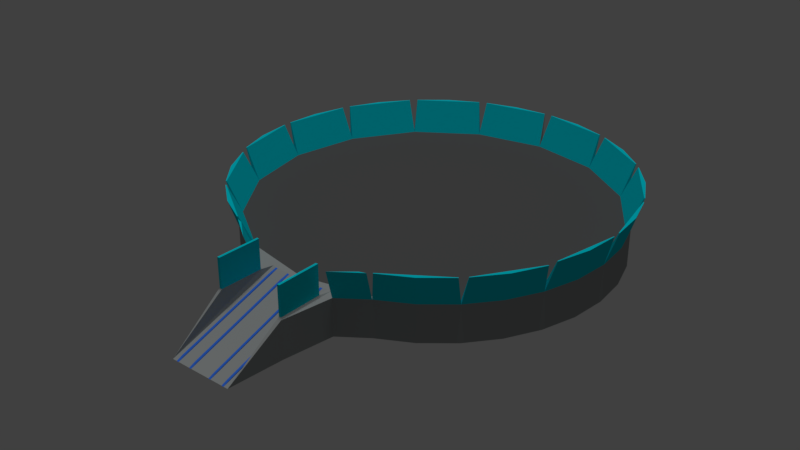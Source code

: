 # Source: SpaceCraft_Pad.blend  (saved by Blender 2.78.0; exported with 4.5.12 LTS)
import bpy
from mathutils import Matrix  # noqa: F401  (used for matrix-valued properties, if any)

bpy.ops.wm.read_factory_settings(use_empty=True)
scene = bpy.context.scene
scene.name = 'Scene'

# ---- collections
col_collection_1 = bpy.data.collections.new('Collection 1'); scene.collection.children.link(col_collection_1)
col_collection_3 = bpy.data.collections.new('Collection 3'); scene.collection.children.link(col_collection_3)

# ---- materials (node trees are filled in below, after node groups)
mat_padbody = bpy.data.materials.new('PadBody')
mat_padbody.alpha_threshold = 0.0
mat_padbody.use_transparent_shadow = False
mat_padbody.diffuse_color = (0.346, 0.3672, 0.3672, 1.0)
mat_padbody.roughness = 0.5
mat_slopeemit = bpy.data.materials.new('SlopeEmit')
mat_slopeemit.alpha_threshold = 0.0
mat_slopeemit.use_transparent_shadow = False
mat_slopeemit.diffuse_color = (0.03945, 0.1759, 0.8, 1.0)
mat_slopeemit.roughness = 0.5
mat_panelglass = bpy.data.materials.new('PanelGlass')
mat_panelglass.alpha_threshold = 0.0
mat_panelglass.use_transparent_shadow = False
mat_panelglass.diffuse_color = (0.0, 0.6802, 0.8, 1.0)
mat_panelglass.specular_color = (0.7988, 1.0, 0.9712)
mat_panelglass.roughness = 0.5
mat_asphalt = bpy.data.materials.new('Asphalt')
mat_asphalt.alpha_threshold = 0.0
mat_asphalt.use_transparent_shadow = False
mat_asphalt.diffuse_color = (0.1025, 0.1025, 0.1025, 1.0)
mat_asphalt.roughness = 0.5

# ---- material node trees

# ---- world
world_world = bpy.data.worlds.new('World'); scene.world = world_world
world_world.color = (0.05088, 0.05088, 0.05088)
world_world.use_sun_shadow = False
world_world.sun_shadow_jitter_overblur = 0.0
world_world.cycles.sampling_method = 'MANUAL'

# ---- lights
light_sun = bpy.data.lights.new('Sun', 'SUN')
light_sun.transmission_factor = 0.0
light_sun.angle = 0.1993
light_sun.energy = 1.0
light_sun.shadow_buffer_clip_start = 0.5
light_sun.shadow_soft_size = 0.1
light_sun.shadow_cascade_max_distance = 1000.0

# ---- meshes
me_circle = bpy.data.meshes.new('Circle')
me_circle.from_pydata([(-0.198, -1.299, -1.0), (-0.1924, -1.293, 1.084), (-0.3827, -0.9239, -1.0), (-0.3827, -0.9239, 1.0), (-0.5556, -0.8315, -1.0), (-0.5556, -0.8315, 1.0), (-0.7071, -0.7071, -1.0), (-0.7071, -0.7071, 1.0), (-0.8315, -0.5556, -1.0), (-0.8315, -0.5556, 1.0), (-0.9239, -0.3827, -1.0), (-0.9239, -0.3827, 1.0), (-0.9808, -0.1951, -1.0), (-0.9808, -0.1951, 1.0), (-1.0, 6.471e-07, -1.0), (-1.0, 6.471e-07, 1.0), (-0.9808, 0.1951, -1.0), (-0.9808, 0.1951, 1.0), (-0.9239, 0.3827, -1.0), (-0.9239, 0.3827, 1.0), (-0.8315, 0.5556, -1.0), (-0.8315, 0.5556, 1.0), (-0.7071, 0.7071, -1.0), (-0.7071, 0.7071, 1.0), (-0.5556, 0.8315, -1.0), (-0.5556, 0.8315, 1.0), (-0.3827, 0.9239, -1.0), (-0.3827, 0.9239, 1.0), (-0.1951, 0.9808, -1.0), (-0.1951, 0.9808, 1.0), (-0.6899, 0.6899, 1.0), (-0.3734, -0.9014, 1.0), (-0.9014, 0.3734, 1.0), (-0.6899, -0.6899, 1.0), (-0.9757, 6.249e-07, 1.0), (-0.9014, -0.3734, 1.0), (-0.9014, -0.3734, 1.0), (-0.9757, 6.249e-07, 1.0), (-0.6899, -0.6899, 1.0), (-0.9014, 0.3734, 1.0), (-0.3734, -0.9014, 1.0), (-0.6899, 0.6899, 1.0), (-0.3734, 0.9014, 1.0), (-0.1896, -1.055, 1.084), (-0.3827, -0.9239, 1.0), (-0.5556, -0.8315, 1.0), (-0.7071, -0.7071, 1.0), (-0.8315, -0.5556, 1.0), (-0.9239, -0.3827, 1.0), (-0.9239, -0.3827, 1.0), (-0.9808, -0.1951, 1.0), (-0.9808, 0.1951, 1.0), (-0.9239, 0.3827, 1.0), (-0.8315, 0.5556, 1.0), (-0.7071, 0.7071, 1.0), (-0.5556, 0.8315, 1.0), (-0.3827, 0.9239, 1.0), (-0.1951, 0.9808, 1.0), (-0.3734, 0.9014, 1.0), (-0.6899, 0.6899, 1.0), (-0.9014, 0.3734, 1.0), (-0.9757, 6.249e-07, 1.0), (-0.9014, -0.3734, 1.0), (-0.9757, 6.249e-07, 1.0), (-0.6899, -0.6899, 1.0), (-0.9014, 0.3734, 1.0), (-0.3734, -0.9014, 1.0), (-0.6899, 0.6899, 1.0), (-0.3734, 0.9014, 1.0), (-0.3734, 0.9014, 1.0), (-0.6899, 0.6899, 1.0), (-0.9014, 0.3734, 1.0), (-0.9757, 6.249e-07, 1.0), (-0.9014, -0.3734, 1.0), (-0.9757, 6.249e-07, 1.0), (-0.6899, -0.6899, 1.0), (-0.9014, 0.3734, 1.0), (-0.3734, -0.9014, 1.0), (-0.6899, 0.6899, 1.0), (-0.3734, 0.9014, 1.0), (-0.3734, 0.9014, 1.0), (-0.6899, 0.6899, 1.0), (-0.9014, 0.3734, 1.0), (-0.9757, 6.249e-07, 1.0), (-0.9014, -0.3734, 1.0), (-0.9757, 6.249e-07, 1.0), (-0.6899, -0.6899, 1.0), (-0.9014, 0.3734, 1.0), (-0.3734, -0.9014, 1.0), (-0.6899, 0.6899, 1.0), (-0.3734, 0.9014, 1.0), (-0.3734, 0.9014, 1.0), (-0.6899, 0.6899, 1.0), (-0.9014, 0.3734, 1.0), (-0.9757, 6.249e-07, 1.0), (-0.9014, -0.3734, 1.0), (-0.9757, 6.249e-07, 1.0), (-0.6899, -0.6899, 1.0), (-0.9014, 0.3734, 1.0), (-0.3734, -0.9014, 1.0), (-0.6899, 0.6899, 1.0), (-0.3734, 0.9014, 1.0), (-0.3734, 0.9014, 1.0), (-0.6899, 0.6899, 1.0), (-0.9014, 0.3734, 1.0), (-0.9757, 6.249e-07, 1.0), (-0.9014, -0.3734, 1.0), (-0.9757, 6.249e-07, 1.0), (-0.6899, -0.6899, 1.0), (-0.9014, 0.3734, 1.0), (-0.3734, -0.9014, 1.0), (-0.6899, 0.6899, 1.0), (-0.3734, 0.9014, 1.0), (-0.3734, 0.9014, 1.0), (-0.6899, 0.6899, 1.0), (-0.9014, 0.3734, 1.0), (-0.9757, 6.249e-07, 1.0), (-0.9014, -0.3734, 1.0), (-0.9757, 6.249e-07, 1.0), (-0.6899, -0.6899, 1.0), (-0.9014, 0.3734, 1.0), (-0.3734, -0.9014, 1.0), (-0.6899, 0.6899, 1.0), (-0.3734, 0.9014, 1.0), (-0.3734, 0.9014, 1.0), (-0.6899, 0.6899, 1.0), (-0.9014, 0.3734, 1.0), (-0.9757, 6.249e-07, 1.0), (-0.9014, -0.3734, 1.0), (-0.9757, 6.249e-07, 1.0), (-0.6899, -0.6899, 1.0), (-0.9014, 0.3734, 1.0), (-0.3734, -0.9014, 1.0), (-0.6899, 0.6899, 1.0), (-0.3734, 0.9014, 1.0), (-0.3734, 0.9014, 1.0), (-0.6899, 0.6899, 1.0), (-0.9014, 0.3734, 1.0), (-0.9757, 6.249e-07, 1.0), (-0.9014, -0.3734, 1.0), (-0.9757, 6.249e-07, 1.0), (-0.6899, -0.6899, 1.0), (-0.9014, 0.3734, 1.0), (-0.3734, -0.9014, 1.0), (-0.6899, 0.6899, 1.0), (-0.3734, 0.9014, 1.0), (-0.3734, 0.9014, 1.0), (-0.9808, -0.1951, 1.0), (-0.9239, -0.3827, 1.0), (-1.0, 6.471e-07, 1.0), (-0.9808, 0.1951, 1.0), (-0.1951, -0.9808, 1.0), (-0.3827, -0.9239, 1.0), (-0.5556, -0.8315, 1.0), (-0.7071, -0.7071, 1.0), (-0.8315, -0.5556, 1.0), (-0.9239, -0.3827, 1.0), (-0.9808, 0.1951, 1.0), (-0.9239, 0.3827, 1.0), (-0.8315, 0.5556, 1.0), (-0.7071, 0.7071, 1.0), (-0.5556, 0.8315, 1.0), (-0.3827, 0.9239, 1.0), (-0.1951, 0.9808, 1.0), (-0.3734, -0.9014, 1.0), (-0.6899, -0.6899, 1.0), (-0.9014, -0.3734, 1.0), (-0.9757, 6.249e-07, 1.0), (-0.9014, 0.3734, 1.0), (-0.6899, 0.6899, 1.0), (-0.3734, 0.9014, 1.0), (-1.0, 6.471e-07, 1.0), (-0.9808, 0.1951, 1.0), (-0.1951, -0.9808, 1.0), (-0.3827, -0.9239, 1.0), (-0.5556, -0.8315, 1.0), (-0.7071, -0.7071, 1.0), (-0.8315, -0.5556, 1.0), (-0.9239, -0.3827, 1.0), (-0.9808, -0.1951, 1.0), (-1.0, 6.471e-07, 1.0), (-0.9808, 0.1951, 1.0), (-0.9239, 0.3827, 1.0), (-0.8315, 0.5556, 1.0), (-0.7071, 0.7071, 1.0), (-0.5556, 0.8315, 1.0), (-0.3827, 0.9239, 1.0), (-0.1951, 0.9808, 1.0), (-0.3734, -0.9014, 1.0), (-0.6899, -0.6899, 1.0), (-0.9014, -0.3734, 1.0), (-0.9757, 6.249e-07, 1.0), (-0.9014, 0.3734, 1.0), (-0.6899, 0.6899, 1.0), (-0.3734, 0.9014, 1.0), (-0.5855, -0.8763, 2.636), (-0.7277, -0.7595, 2.636), (-0.8763, -0.5855, 2.636), (-0.963, -0.4232, 2.636), (-1.034, -0.2056, 2.719), (-1.052, -0.02247, 2.719), (-1.034, 0.2056, 2.719), (-0.9802, 0.3817, 2.719), (-0.8763, 0.5855, 2.719), (-0.7595, 0.7277, 2.719), (-0.5855, 0.8763, 2.719), (-0.4232, 0.963, 2.719), (-0.2056, 1.034, 2.719), (-0.02247, 1.052, 2.719), (-0.7242, -0.756, 2.636), (-0.9583, -0.4213, 2.636), (-1.047, -0.02247, 2.719), (-0.9755, 0.3798, 2.719), (-0.756, 0.7242, 2.719), (-0.4213, 0.9583, 2.719), (-0.02247, 1.047, 2.719), (-0.1951, -0.9808, 1.0), (-0.4232, -0.963, 2.636), (-0.4213, -0.9583, 2.636), (-0.5556, -0.8315, 1.0), (-0.3827, -0.9239, 1.0), (-0.7595, -0.7277, 2.636), (-0.756, -0.7242, 2.636), (-0.3734, -0.9014, 1.0), (-0.8315, -0.5556, 1.0), (-0.7071, -0.7071, 1.0), (-0.9802, -0.3817, 2.719), (-0.9755, -0.3798, 2.719), (-0.6899, -0.6899, 1.0), (-0.9808, -0.1951, 1.0), (-0.9239, -0.3827, 1.0), (-1.052, 0.02247, 2.719), (-1.047, 0.02247, 2.719), (-0.9014, -0.3734, 1.0), (-0.9808, 0.1951, 1.0), (-1.0, 6.471e-07, 1.0), (-0.963, 0.4232, 2.719), (-0.9583, 0.4213, 2.719), (-0.9757, 6.249e-07, 1.0), (-0.8315, 0.5556, 1.0), (-0.9239, 0.3827, 1.0), (-0.7277, 0.7595, 2.719), (-0.7242, 0.756, 2.719), (-0.9014, 0.3734, 1.0), (-0.5556, 0.8315, 1.0), (-0.7071, 0.7071, 1.0), (-0.3817, 0.9802, 2.719), (-0.3798, 0.9755, 2.719), (-0.6899, 0.6899, 1.0), (-0.1951, 0.9808, 1.0), (-0.3827, 0.9239, 1.0), (-0.3734, 0.9014, 1.0), (-0.2388, -1.026, -1.0), (-0.2388, -1.026, 1.0), (-0.3487, -0.9342, 1.0), (-0.3487, -0.9342, 1.0), (-0.3487, -0.9342, 1.0), (-0.3487, -0.9342, 1.0), (-0.4003, -0.9781, 2.632), (-0.4003, -0.9781, 2.632), (-0.2564, -1.08, 2.632), (-0.3663, -0.9884, 2.632), (-0.1734, -1.6, -1.0), (-0.179, -1.293, 1.084), (-0.1765, -1.057, 1.084), (-0.1709, -0.9832, 1.0), (-0.1709, -0.9832, 1.0), (-0.1709, -0.9832, 1.0), (-0.198, -1.299, 1.0), (-0.1951, -0.9808, 1.0), (-0.1734, -1.6, -1.0), (-0.1709, -0.9832, 1.0), (-0.1924, -1.293, 2.671), (-0.1896, -1.055, 2.671), (-0.179, -1.293, 2.671), (-0.1765, -1.057, 2.671), (-0.05469, -1.6, -1.0), (-0.05419, -0.9967, 1.0), (-0.03415, -1.6, -1.0), (-0.1077, -1.6, -1.0), (-0.1492, -1.6, -1.0), (-0.1476, -0.9895, 1.0), (-0.1061, -0.9895, 1.0), (-0.1061, -0.9895, 1.0), (-0.06766, -1.373, -0.25), (-0.06795, -1.6, -1.0), (-0.06717, -0.9949, 1.0), (-0.05432, -1.148, 0.5), (-0.148, -1.142, 0.5), (-0.1359, -1.6, -1.0), (-0.1346, -0.9913, 1.0), (-0.05457, -1.449, -0.5), (-0.1488, -1.447, -0.5), (-0.1354, -1.372, -0.25), (-0.1353, -1.296, 0.0), (-0.06756, -1.298, 0.0), (-0.06775, -1.449, -0.5), (-0.1356, -1.448, -0.5), (-0.1349, -1.143, 0.5), (-0.06737, -1.146, 0.5), (-0.06753, -1.565, -0.8456), (-0.0561, -1.565, -0.8456), (-0.06686, -1.043, 0.8785), (-0.05567, -1.045, 0.8785), (-0.05577, -1.175, 0.4475), (-0.1475, -1.17, 0.4476), (-0.1471, -1.038, 0.8787), (-0.06736, -1.435, -0.4146), (-0.06728, -1.369, -0.1991), (-0.1368, -1.433, -0.4145), (-0.1367, -1.368, -0.1989), (-0.05599, -1.435, -0.4146), (-0.1482, -1.433, -0.4145), (-0.1485, -1.565, -0.8455), (-0.1371, -1.565, -0.8455), (-0.1359, -1.04, 0.8787), (-0.06719, -1.304, 0.01643), (-0.1365, -1.302, 0.01657), (-0.1362, -1.171, 0.4476), (-0.06703, -1.174, 0.4475), (0.0, 1.0, -1.0), (0.0, 1.0, 1.0), (0.0, -1.6, -1.0), (0.0, -1.6, -1.0), (0.198, -1.299, -1.0), (0.1924, -1.293, 1.084), (0.3827, -0.9239, -1.0), (0.3827, -0.9239, 1.0), (0.5556, -0.8315, -1.0), (0.5556, -0.8315, 1.0), (0.7071, -0.7071, -1.0), (0.7071, -0.7071, 1.0), (0.8315, -0.5556, -1.0), (0.8315, -0.5556, 1.0), (0.9239, -0.3827, -1.0), (0.9239, -0.3827, 1.0), (0.9808, -0.1951, -1.0), (0.9808, -0.1951, 1.0), (1.0, 6.471e-07, -1.0), (1.0, 6.471e-07, 1.0), (0.9808, 0.1951, -1.0), (0.9808, 0.1951, 1.0), (0.9239, 0.3827, -1.0), (0.9239, 0.3827, 1.0), (0.8315, 0.5556, -1.0), (0.8315, 0.5556, 1.0), (0.7071, 0.7071, -1.0), (0.7071, 0.7071, 1.0), (0.5556, 0.8315, -1.0), (0.5556, 0.8315, 1.0), (0.3827, 0.9239, -1.0), (0.3827, 0.9239, 1.0), (0.1951, 0.9808, -1.0), (0.1951, 0.9808, 1.0), (0.0, 0.9757, 1.0), (0.0, -0.9757, 1.0), (0.6899, 0.6899, 1.0), (0.3734, -0.9014, 1.0), (0.9014, 0.3734, 1.0), (0.6899, -0.6899, 1.0), (0.9757, 6.249e-07, 1.0), (0.9014, -0.3734, 1.0), (0.9014, -0.3734, 1.0), (0.9757, 6.249e-07, 1.0), (0.6899, -0.6899, 1.0), (0.9014, 0.3734, 1.0), (0.3734, -0.9014, 1.0), (0.6899, 0.6899, 1.0), (0.0, -0.9757, 1.0), (0.3734, 0.9014, 1.0), (0.0, 0.9757, 1.0), (0.0, 1.0, 1.0), (0.0, -1.0, 1.0), (0.1896, -1.055, 1.084), (0.3827, -0.9239, 1.0), (0.5556, -0.8315, 1.0), (0.7071, -0.7071, 1.0), (0.8315, -0.5556, 1.0), (0.9239, -0.3827, 1.0), (0.9239, -0.3827, 1.0), (0.9808, -0.1951, 1.0), (0.9808, 0.1951, 1.0), (0.9239, 0.3827, 1.0), (0.8315, 0.5556, 1.0), (0.7071, 0.7071, 1.0), (0.5556, 0.8315, 1.0), (0.3827, 0.9239, 1.0), (0.1951, 0.9808, 1.0), (0.3734, 0.9014, 1.0), (0.6899, 0.6899, 1.0), (0.9014, 0.3734, 1.0), (0.9757, 6.249e-07, 1.0), (0.9014, -0.3734, 1.0), (0.9757, 6.249e-07, 1.0), (0.6899, -0.6899, 1.0), (0.9014, 0.3734, 1.0), (0.3734, -0.9014, 1.0), (0.6899, 0.6899, 1.0), (0.0, -0.9757, 1.0), (0.3734, 0.9014, 1.0), (0.0, 0.9757, 1.0), (0.3734, 0.9014, 1.0), (0.6899, 0.6899, 1.0), (0.9014, 0.3734, 1.0), (0.9757, 6.249e-07, 1.0), (0.9014, -0.3734, 1.0), (0.9757, 6.249e-07, 1.0), (0.6899, -0.6899, 1.0), (0.9014, 0.3734, 1.0), (0.3734, -0.9014, 1.0), (0.6899, 0.6899, 1.0), (0.0, -0.9757, 1.0), (0.3734, 0.9014, 1.0), (0.0, 0.9757, 1.0), (0.3734, 0.9014, 1.0), (0.6899, 0.6899, 1.0), (0.9014, 0.3734, 1.0), (0.9757, 6.249e-07, 1.0), (0.9014, -0.3734, 1.0), (0.9757, 6.249e-07, 1.0), (0.6899, -0.6899, 1.0), (0.9014, 0.3734, 1.0), (0.3734, -0.9014, 1.0), (0.6899, 0.6899, 1.0), (0.0, -0.9757, 1.0), (0.3734, 0.9014, 1.0), (0.0, 0.9757, 1.0), (0.3734, 0.9014, 1.0), (0.6899, 0.6899, 1.0), (0.9014, 0.3734, 1.0), (0.9757, 6.249e-07, 1.0), (0.9014, -0.3734, 1.0), (0.9757, 6.249e-07, 1.0), (0.6899, -0.6899, 1.0), (0.9014, 0.3734, 1.0), (0.3734, -0.9014, 1.0), (0.6899, 0.6899, 1.0), (0.0, -0.9757, 1.0), (0.3734, 0.9014, 1.0), (0.0, 0.9757, 1.0), (0.3734, 0.9014, 1.0), (0.6899, 0.6899, 1.0), (0.9014, 0.3734, 1.0), (0.9757, 6.249e-07, 1.0), (0.9014, -0.3734, 1.0), (0.9757, 6.249e-07, 1.0), (0.6899, -0.6899, 1.0), (0.9014, 0.3734, 1.0), (0.3734, -0.9014, 1.0), (0.6899, 0.6899, 1.0), (0.0, -0.9757, 1.0), (0.3734, 0.9014, 1.0), (0.0, 0.9757, 1.0), (0.3734, 0.9014, 1.0), (0.6899, 0.6899, 1.0), (0.9014, 0.3734, 1.0), (0.9757, 6.249e-07, 1.0), (0.9014, -0.3734, 1.0), (0.9757, 6.249e-07, 1.0), (0.6899, -0.6899, 1.0), (0.9014, 0.3734, 1.0), (0.3734, -0.9014, 1.0), (0.6899, 0.6899, 1.0), (0.0, -0.9757, 1.0), (0.3734, 0.9014, 1.0), (0.0, 0.9757, 1.0), (0.3734, 0.9014, 1.0), (0.6899, 0.6899, 1.0), (0.9014, 0.3734, 1.0), (0.9757, 6.249e-07, 1.0), (0.9014, -0.3734, 1.0), (0.9757, 6.249e-07, 1.0), (0.6899, -0.6899, 1.0), (0.9014, 0.3734, 1.0), (0.3734, -0.9014, 1.0), (0.6899, 0.6899, 1.0), (0.0, -0.9757, 1.0), (0.3734, 0.9014, 1.0), (0.0, 0.9757, 1.0), (0.3734, 0.9014, 1.0), (0.6899, 0.6899, 1.0), (0.9014, 0.3734, 1.0), (0.9757, 6.249e-07, 1.0), (0.9014, -0.3734, 1.0), (0.9757, 6.249e-07, 1.0), (0.6899, -0.6899, 1.0), (0.9014, 0.3734, 1.0), (0.3734, -0.9014, 1.0), (0.6899, 0.6899, 1.0), (0.0, -0.9757, 1.0), (0.3734, 0.9014, 1.0), (0.0, 0.9757, 1.0), (0.3734, 0.9014, 1.0), (0.9808, -0.1951, 1.0), (0.9239, -0.3827, 1.0), (1.0, 6.471e-07, 1.0), (0.9808, 0.1951, 1.0), (0.1951, -0.9808, 1.0), (0.0, -1.0, 1.0), (0.3827, -0.9239, 1.0), (0.5556, -0.8315, 1.0), (0.7071, -0.7071, 1.0), (0.8315, -0.5556, 1.0), (0.9239, -0.3827, 1.0), (0.9808, 0.1951, 1.0), (0.9239, 0.3827, 1.0), (0.8315, 0.5556, 1.0), (0.7071, 0.7071, 1.0), (0.5556, 0.8315, 1.0), (0.3827, 0.9239, 1.0), (0.1951, 0.9808, 1.0), (0.0, 1.0, 1.0), (0.3734, -0.9014, 1.0), (0.0, -0.9757, 1.0), (0.6899, -0.6899, 1.0), (0.9014, -0.3734, 1.0), (0.9757, 6.249e-07, 1.0), (0.9014, 0.3734, 1.0), (0.6899, 0.6899, 1.0), (0.3734, 0.9014, 1.0), (0.0, 0.9757, 1.0), (1.0, 6.471e-07, 1.0), (0.9808, 0.1951, 1.0), (0.1951, -0.9808, 1.0), (0.0, -1.0, 1.0), (0.3827, -0.9239, 1.0), (0.5556, -0.8315, 1.0), (0.7071, -0.7071, 1.0), (0.8315, -0.5556, 1.0), (0.9239, -0.3827, 1.0), (0.9808, -0.1951, 1.0), (1.0, 6.471e-07, 1.0), (0.9808, 0.1951, 1.0), (0.9239, 0.3827, 1.0), (0.8315, 0.5556, 1.0), (0.7071, 0.7071, 1.0), (0.5556, 0.8315, 1.0), (0.3827, 0.9239, 1.0), (0.1951, 0.9808, 1.0), (0.0, 1.0, 1.0), (0.3734, -0.9014, 1.0), (0.0, -0.9757, 1.0), (0.6899, -0.6899, 1.0), (0.9014, -0.3734, 1.0), (0.9757, 6.249e-07, 1.0), (0.9014, 0.3734, 1.0), (0.6899, 0.6899, 1.0), (0.3734, 0.9014, 1.0), (0.0, 0.9757, 1.0), (0.5855, -0.8763, 2.636), (0.7277, -0.7595, 2.636), (0.8763, -0.5855, 2.636), (0.963, -0.4232, 2.636), (1.034, -0.2056, 2.719), (1.052, -0.02247, 2.719), (1.034, 0.2056, 2.719), (0.9802, 0.3817, 2.719), (0.8763, 0.5855, 2.719), (0.7595, 0.7277, 2.719), (0.5855, 0.8763, 2.719), (0.4232, 0.963, 2.719), (0.2056, 1.034, 2.719), (0.02247, 1.052, 2.719), (0.7242, -0.756, 2.636), (0.9583, -0.4213, 2.636), (1.047, -0.02247, 2.719), (0.9755, 0.3798, 2.719), (0.756, 0.7242, 2.719), (0.4213, 0.9583, 2.719), (0.02247, 1.047, 2.719), (0.1951, -0.9808, 1.0), (0.4232, -0.963, 2.636), (0.4213, -0.9583, 2.636), (0.0, -0.9757, 1.0), (0.5556, -0.8315, 1.0), (0.3827, -0.9239, 1.0), (0.7595, -0.7277, 2.636), (0.756, -0.7242, 2.636), (0.3734, -0.9014, 1.0), (0.8315, -0.5556, 1.0), (0.7071, -0.7071, 1.0), (0.9802, -0.3817, 2.719), (0.9755, -0.3798, 2.719), (0.6899, -0.6899, 1.0), (0.9808, -0.1951, 1.0), (0.9239, -0.3827, 1.0), (1.052, 0.02247, 2.719), (1.047, 0.02247, 2.719), (0.9014, -0.3734, 1.0), (0.9808, 0.1951, 1.0), (1.0, 6.471e-07, 1.0), (0.963, 0.4232, 2.719), (0.9583, 0.4213, 2.719), (0.9757, 6.249e-07, 1.0), (0.8315, 0.5556, 1.0), (0.9239, 0.3827, 1.0), (0.7277, 0.7595, 2.719), (0.7242, 0.756, 2.719), (0.9014, 0.3734, 1.0), (0.5556, 0.8315, 1.0), (0.7071, 0.7071, 1.0), (0.3817, 0.9802, 2.719), (0.3798, 0.9755, 2.719), (0.6899, 0.6899, 1.0), (0.1951, 0.9808, 1.0), (0.3827, 0.9239, 1.0), (0.0, 1.0, 1.0), (0.0, 0.9757, 1.0), (0.3734, 0.9014, 1.0), (0.2388, -1.026, -1.0), (0.2388, -1.026, 1.0), (0.3487, -0.9342, 1.0), (0.3487, -0.9342, 1.0), (0.3487, -0.9342, 1.0), (0.3487, -0.9342, 1.0), (0.4003, -0.9781, 2.632), (0.4003, -0.9781, 2.632), (0.2564, -1.08, 2.632), (0.3663, -0.9884, 2.632), (0.1734, -1.6, -1.0), (0.179, -1.293, 1.084), (0.1765, -1.057, 1.084), (0.1709, -0.9832, 1.0), (0.1709, -0.9832, 1.0), (0.1709, -0.9832, 1.0), (0.198, -1.299, 1.0), (0.1951, -0.9808, 1.0), (0.1734, -1.6, -1.0), (0.1709, -0.9832, 1.0), (0.1924, -1.293, 2.671), (0.1896, -1.055, 2.671), (0.179, -1.293, 2.671), (0.1765, -1.057, 2.671), (0.05469, -1.6, -1.0), (0.05419, -0.9967, 1.0), (0.03415, -1.6, -1.0), (0.1077, -1.6, -1.0), (0.1492, -1.6, -1.0), (0.1476, -0.9895, 1.0), (0.1061, -0.9895, 1.0), (0.1061, -0.9895, 1.0), (0.06766, -1.373, -0.25), (0.06795, -1.6, -1.0), (0.06717, -0.9949, 1.0), (0.05432, -1.148, 0.5), (0.148, -1.142, 0.5), (0.1359, -1.6, -1.0), (0.1346, -0.9913, 1.0), (0.05457, -1.449, -0.5), (0.1488, -1.447, -0.5), (0.1354, -1.372, -0.25), (0.1353, -1.296, 0.0), (0.06756, -1.298, 0.0), (0.06775, -1.449, -0.5), (0.1356, -1.448, -0.5), (0.1349, -1.143, 0.5), (0.06737, -1.146, 0.5), (0.06753, -1.565, -0.8456), (0.0561, -1.565, -0.8456), (0.06686, -1.043, 0.8785), (0.05567, -1.045, 0.8785), (0.05577, -1.175, 0.4475), (0.1475, -1.17, 0.4476), (0.1471, -1.038, 0.8787), (0.06736, -1.435, -0.4146), (0.06728, -1.369, -0.1991), (0.1368, -1.433, -0.4145), (0.1367, -1.368, -0.1989), (0.05599, -1.435, -0.4146), (0.1482, -1.433, -0.4145), (0.1485, -1.565, -0.8455), (0.1371, -1.565, -0.8455), (0.1359, -1.04, 0.8787), (0.06719, -1.304, 0.01643), (0.1365, -1.302, 0.01657), (0.1362, -1.171, 0.4476), (0.06703, -1.174, 0.4475)], [], [(262, 270, 268, 0), (252, 253, 3, 2), (2, 3, 5, 4), (4, 5, 7, 6), (6, 7, 9, 8), (8, 9, 11, 10), (10, 11, 13, 12), (12, 13, 15, 14), (14, 15, 17, 16), (16, 17, 19, 18), (18, 19, 21, 20), (20, 21, 23, 22), (22, 23, 25, 24), (24, 25, 27, 26), (253, 268, 269, 254), (26, 27, 29, 28), (28, 29, 321, 320), (320, 322, 278, 279, 262, 0, 252, 2, 4, 6, 8, 10, 12, 14, 16, 18, 20, 22, 24, 26, 28), (21, 19, 52, 53), (321, 29, 57, 371), (5, 3, 44, 45), (23, 21, 53, 54), (31, 33, 165, 164), (7, 5, 45, 46), (25, 23, 54, 55), (52, 51, 157, 158), (9, 7, 46, 47), (27, 25, 55, 56), (276, 323, 372, 277, 287, 291), (19, 17, 51, 52), (11, 9, 47, 48), (29, 27, 56, 57), (39, 41, 67, 65), (42, 354, 520, 170), (31, 355, 368, 40), (355, 31, 164, 513), (33, 31, 40, 38), (11, 48, 156, 148), (35, 33, 38, 36), (41, 42, 170, 169), (37, 35, 36, 34), (48, 47, 155, 156), (39, 37, 34, 32), (17, 15, 149, 150), (41, 39, 32, 30), (354, 42, 58, 370), (42, 41, 30, 58), (355, 354, 42, 41, 39, 37, 35, 33, 31), (47, 46, 154, 155), (34, 36, 62, 61), (370, 58, 69, 400), (38, 40, 66, 64), (58, 30, 59, 69), (37, 39, 65, 63), (32, 34, 61, 60), (41, 42, 68, 67), (36, 38, 64, 62), (40, 368, 398, 66), (30, 32, 60, 59), (66, 398, 411, 77), (65, 67, 78, 76), (61, 62, 73, 72), (400, 69, 80, 413), (69, 59, 70, 80), (64, 66, 77, 75), (63, 65, 76, 74), (59, 60, 71, 70), (67, 68, 79, 78), (62, 64, 75, 73), (60, 61, 72, 71), (71, 72, 83, 82), (77, 411, 424, 88), (76, 78, 89, 87), (72, 73, 84, 83), (413, 80, 91, 426), (80, 70, 81, 91), (75, 77, 88, 86), (74, 76, 87, 85), (70, 71, 82, 81), (78, 79, 90, 89), (73, 75, 86, 84), (82, 83, 94, 93), (88, 424, 437, 99), (87, 89, 100, 98), (83, 84, 95, 94), (426, 91, 102, 439), (91, 81, 92, 102), (86, 88, 99, 97), (85, 87, 98, 96), (81, 82, 93, 92), (89, 90, 101, 100), (84, 86, 97, 95), (95, 97, 108, 106), (93, 94, 105, 104), (99, 437, 450, 110), (98, 100, 111, 109), (94, 95, 106, 105), (439, 102, 113, 452), (102, 92, 103, 113), (97, 99, 110, 108), (96, 98, 109, 107), (92, 93, 104, 103), (100, 101, 112, 111), (106, 108, 119, 117), (104, 105, 116, 115), (110, 450, 463, 121), (109, 111, 122, 120), (105, 106, 117, 116), (452, 113, 124, 465), (113, 103, 114, 124), (108, 110, 121, 119), (107, 109, 120, 118), (103, 104, 115, 114), (111, 112, 123, 122), (122, 123, 134, 133), (117, 119, 130, 128), (115, 116, 127, 126), (121, 463, 476, 132), (120, 122, 133, 131), (116, 117, 128, 127), (465, 124, 135, 478), (124, 114, 125, 135), (119, 121, 132, 130), (118, 120, 131, 129), (114, 115, 126, 125), (125, 126, 137, 136), (133, 134, 145, 144), (128, 130, 141, 139), (126, 127, 138, 137), (132, 476, 489, 143), (131, 133, 144, 142), (127, 128, 139, 138), (478, 135, 146, 491), (135, 125, 136, 146), (130, 132, 143, 141), (129, 131, 142, 140), (150, 149, 171, 172), (161, 160, 184, 185), (168, 169, 193, 192), (149, 147, 50, 171), (160, 159, 183, 184), (167, 168, 192, 191), (147, 148, 49, 50), (159, 158, 182, 183), (166, 167, 191, 190), (158, 157, 181, 182), (165, 166, 190, 189), (53, 52, 158, 159), (54, 53, 159, 160), (33, 35, 166, 165), (55, 54, 160, 161), (13, 11, 148, 147), (56, 55, 161, 162), (35, 37, 167, 166), (57, 56, 162, 163), (254, 269, 151, 255), (371, 57, 163, 511), (37, 39, 168, 167), (15, 13, 147, 149), (45, 44, 152, 153), (46, 45, 153, 154), (51, 17, 150, 157), (39, 41, 169, 168), (50, 49, 178, 179), (171, 50, 179, 180), (172, 171, 180, 181), (193, 194, 251, 248), (184, 183, 239, 245), (176, 175, 219, 225), (192, 193, 248, 243), (183, 182, 240, 239), (175, 174, 220, 219), (191, 192, 243, 238), (182, 181, 234, 240), (169, 170, 194, 193), (162, 161, 185, 186), (170, 520, 548, 194), (163, 162, 186, 187), (255, 151, 173, 256), (511, 163, 187, 539), (153, 152, 174, 175), (148, 156, 178, 49), (154, 153, 175, 176), (155, 154, 176, 177), (156, 155, 177, 178), (157, 150, 172, 181), (513, 164, 188, 541), (164, 165, 189, 188), (218, 209, 196, 195, 217), (222, 210, 198, 197, 221), (227, 211, 200, 199, 226), (232, 212, 202, 201, 231), (237, 213, 204, 203, 236), (242, 214, 206, 205, 241), (247, 215, 208, 207, 246), (177, 176, 225, 224), (185, 184, 245, 244), (194, 548, 607, 251), (178, 177, 224, 230), (541, 188, 223, 573), (186, 185, 244, 250), (179, 178, 230, 229), (188, 189, 228, 223), (187, 186, 250, 249), (180, 179, 229, 235), (189, 190, 233, 228), (573, 223, 220, 257, 216, 267, 283, 282, 281, 290, 286, 277, 372, 498, 524), (539, 187, 249, 606), (181, 180, 235, 234), (190, 191, 238, 233), (256, 173, 216, 257), (217, 195, 219, 220), (195, 196, 225, 219), (209, 218, 223, 228), (218, 217, 220, 223), (196, 209, 228, 225), (221, 197, 224, 225), (197, 198, 230, 224), (210, 222, 228, 233), (222, 221, 225, 228), (198, 210, 233, 230), (226, 199, 229, 230), (199, 200, 235, 229), (211, 227, 233, 238), (227, 226, 230, 233), (200, 211, 238, 235), (231, 201, 234, 235), (201, 202, 240, 234), (212, 232, 238, 243), (232, 231, 235, 238), (202, 212, 243, 240), (236, 203, 239, 240), (203, 204, 245, 239), (213, 237, 243, 248), (237, 236, 240, 243), (204, 213, 248, 245), (241, 205, 244, 245), (205, 206, 250, 244), (214, 242, 248, 251), (242, 241, 245, 248), (206, 214, 251, 250), (246, 207, 249, 250), (207, 208, 606, 249), (215, 247, 251, 607), (208, 215, 607, 606), (247, 246, 250, 251), (174, 256, 257, 220), (152, 255, 256, 174), (44, 254, 255, 152), (253, 254, 261, 260), (0, 268, 253, 252), (259, 260, 261, 258), (3, 253, 260, 259), (44, 3, 259, 258), (254, 44, 258, 261), (173, 266, 267, 216), (151, 265, 266, 173), (269, 271, 265, 151), (1, 263, 274, 272), (279, 280, 270, 262), (1, 43, 269, 268), (263, 1, 268, 270), (43, 264, 271, 269), (264, 263, 270, 271), (272, 274, 275, 273), (264, 43, 273, 275), (43, 1, 272, 273), (263, 264, 275, 274), (322, 323, 276, 278), (276, 291, 311, 301), (270, 280, 292, 288, 281, 271), (271, 281, 282, 265), (265, 282, 283, 266), (266, 283, 267), (278, 276, 285, 289, 280, 279), (293, 294, 317, 310), (284, 296, 307, 308), (285, 276, 301, 300), (290, 281, 306, 315), (299, 286, 290, 298, 294, 293, 297, 289, 285, 296, 284, 295), (280, 289, 314, 313), (319, 304, 303, 302), (300, 301, 311, 307), (311, 304, 319, 316, 308, 307), (313, 314, 309, 312), (305, 318, 315, 306), (317, 318, 305, 312, 309, 310), (286, 299, 319, 302), (277, 286, 302, 303), (297, 293, 310, 309), (289, 297, 309, 314), (292, 280, 313, 312), (299, 295, 316, 319), (281, 288, 305, 306), (295, 284, 308, 316), (287, 277, 303, 304), (291, 287, 304, 311), (298, 290, 315, 318), (296, 285, 300, 307), (288, 292, 312, 305), (294, 298, 318, 317), (619, 324, 625, 627), (609, 326, 327, 610), (326, 328, 329, 327), (328, 330, 331, 329), (330, 332, 333, 331), (332, 334, 335, 333), (334, 336, 337, 335), (336, 338, 339, 337), (338, 340, 341, 339), (340, 342, 343, 341), (342, 344, 345, 343), (344, 346, 347, 345), (346, 348, 349, 347), (348, 350, 351, 349), (610, 611, 626, 625), (350, 352, 353, 351), (352, 320, 321, 353), (320, 352, 350, 348, 346, 344, 342, 340, 338, 336, 334, 332, 330, 328, 326, 609, 324, 619, 636, 635, 322), (345, 383, 382, 343), (372, 498, 513, 355), (321, 371, 387, 353), (329, 375, 374, 327), (347, 384, 383, 345), (357, 512, 514, 359), (331, 376, 375, 329), (349, 385, 384, 347), (382, 505, 504, 381), (333, 377, 376, 331), (351, 386, 385, 349), (633, 648, 644, 634, 372, 323), (343, 382, 381, 341), (335, 378, 377, 333), (353, 387, 386, 351), (354, 520, 511, 371), (365, 395, 397, 367), (369, 519, 520, 354), (357, 366, 368, 355), (355, 513, 512, 357), (359, 364, 366, 357), (335, 494, 503, 378), (361, 362, 364, 359), (367, 518, 519, 369), (363, 360, 362, 361), (378, 503, 502, 377), (365, 358, 360, 363), (341, 496, 495, 339), (367, 356, 358, 365), (354, 370, 388, 369), (369, 388, 356, 367), (355, 357, 359, 361, 363, 365, 367, 369, 354), (377, 502, 501, 376), (360, 391, 392, 362), (370, 400, 401, 388), (364, 394, 396, 366), (388, 401, 389, 356), (363, 393, 395, 365), (358, 390, 391, 360), (367, 397, 399, 369), (362, 392, 394, 364), (366, 396, 398, 368), (356, 389, 390, 358), (396, 409, 411, 398), (395, 408, 410, 397), (391, 404, 405, 392), (400, 413, 414, 401), (401, 414, 402, 389), (394, 407, 409, 396), (393, 406, 408, 395), (389, 402, 403, 390), (397, 410, 412, 399), (392, 405, 407, 394), (390, 403, 404, 391), (403, 416, 417, 404), (409, 422, 424, 411), (408, 421, 423, 410), (404, 417, 418, 405), (413, 426, 427, 414), (414, 427, 415, 402), (407, 420, 422, 409), (406, 419, 421, 408), (402, 415, 416, 403), (410, 423, 425, 412), (405, 418, 420, 407), (416, 429, 430, 417), (422, 435, 437, 424), (421, 434, 436, 423), (417, 430, 431, 418), (426, 439, 440, 427), (427, 440, 428, 415), (420, 433, 435, 422), (419, 432, 434, 421), (415, 428, 429, 416), (423, 436, 438, 425), (418, 431, 433, 420), (431, 444, 446, 433), (429, 442, 443, 430), (435, 448, 450, 437), (434, 447, 449, 436), (430, 443, 444, 431), (439, 452, 453, 440), (440, 453, 441, 428), (433, 446, 448, 435), (432, 445, 447, 434), (428, 441, 442, 429), (436, 449, 451, 438), (444, 457, 459, 446), (442, 455, 456, 443), (448, 461, 463, 450), (447, 460, 462, 449), (443, 456, 457, 444), (452, 465, 466, 453), (453, 466, 454, 441), (446, 459, 461, 448), (445, 458, 460, 447), (441, 454, 455, 442), (449, 462, 464, 451), (462, 475, 477, 464), (457, 470, 472, 459), (455, 468, 469, 456), (461, 474, 476, 463), (460, 473, 475, 462), (456, 469, 470, 457), (465, 478, 479, 466), (466, 479, 467, 454), (459, 472, 474, 461), (458, 471, 473, 460), (454, 467, 468, 455), (467, 480, 481, 468), (475, 488, 490, 477), (470, 483, 485, 472), (468, 481, 482, 469), (474, 487, 489, 476), (473, 486, 488, 475), (469, 482, 483, 470), (478, 491, 492, 479), (479, 492, 480, 467), (472, 485, 487, 474), (471, 484, 486, 473), (496, 522, 521, 495), (508, 536, 535, 507), (517, 545, 546, 518), (495, 521, 380, 493), (507, 535, 534, 506), (516, 544, 545, 517), (493, 380, 379, 494), (506, 534, 533, 505), (515, 543, 544, 516), (505, 533, 532, 504), (514, 542, 543, 515), (383, 506, 505, 382), (384, 507, 506, 383), (359, 514, 515, 361), (385, 508, 507, 384), (337, 493, 494, 335), (386, 509, 508, 385), (361, 515, 516, 363), (387, 510, 509, 386), (611, 612, 497, 626), (371, 511, 510, 387), (363, 516, 517, 365), (339, 495, 493, 337), (375, 500, 499, 374), (376, 501, 500, 375), (381, 504, 496, 341), (365, 517, 518, 367), (380, 530, 529, 379), (521, 531, 530, 380), (522, 532, 531, 521), (546, 603, 608, 547), (535, 600, 594, 534), (527, 580, 574, 526), (545, 598, 603, 546), (534, 594, 595, 533), (526, 574, 575, 525), (544, 593, 598, 545), (533, 595, 589, 532), (518, 546, 547, 519), (509, 537, 536, 508), (519, 547, 548, 520), (510, 538, 537, 509), (612, 613, 523, 497), (520, 548, 539, 511), (511, 539, 538, 510), (500, 526, 525, 499), (498, 524, 541, 513), (494, 379, 529, 503), (501, 527, 526, 500), (502, 528, 527, 501), (503, 529, 528, 502), (504, 532, 522, 496), (513, 541, 540, 512), (512, 540, 542, 514), (572, 571, 549, 550, 563), (577, 576, 551, 552, 564), (582, 581, 553, 554, 565), (587, 586, 555, 556, 566), (592, 591, 557, 558, 567), (597, 596, 559, 560, 568), (602, 601, 561, 562, 569), (528, 579, 580, 527), (536, 599, 600, 535), (547, 608, 607, 548), (529, 585, 579, 528), (541, 573, 578, 540), (537, 605, 599, 536), (548, 607, 606, 539), (530, 584, 585, 529), (540, 578, 583, 542), (538, 604, 605, 537), (524, 573, 541), (531, 590, 584, 530), (542, 583, 588, 543), (573, 524, 498, 372, 634, 643, 647, 638, 639, 640, 624, 570, 614, 575, 578), (539, 606, 604, 538), (532, 589, 590, 531), (543, 588, 593, 544), (613, 614, 570, 523), (571, 575, 574, 549), (549, 574, 580, 550), (563, 583, 578, 572), (572, 578, 575, 571), (550, 580, 583, 563), (576, 580, 579, 551), (551, 579, 585, 552), (564, 588, 583, 577), (577, 583, 580, 576), (552, 585, 588, 564), (581, 585, 584, 553), (553, 584, 590, 554), (565, 593, 588, 582), (582, 588, 585, 581), (554, 590, 593, 565), (586, 590, 589, 555), (555, 589, 595, 556), (566, 598, 593, 587), (587, 593, 590, 586), (556, 595, 598, 566), (591, 595, 594, 557), (557, 594, 600, 558), (567, 603, 598, 592), (592, 598, 595, 591), (558, 600, 603, 567), (596, 600, 599, 559), (559, 599, 605, 560), (568, 608, 603, 597), (597, 603, 600, 596), (560, 605, 608, 568), (601, 605, 604, 561), (561, 604, 606, 562), (569, 607, 608, 602), (562, 606, 607, 569), (602, 608, 605, 601), (525, 575, 614, 613), (499, 525, 613, 612), (374, 499, 612, 611), (610, 617, 618, 611), (324, 609, 610, 625), (616, 615, 618, 617), (327, 616, 617, 610), (374, 615, 616, 327), (611, 618, 615, 374), (523, 570, 624, 623), (497, 523, 623, 622), (626, 497, 622, 628), (325, 629, 631, 620), (636, 619, 627, 637), (325, 625, 626, 373), (620, 627, 625, 325), (373, 626, 628, 621), (621, 628, 627, 620), (629, 630, 632, 631), (621, 632, 630, 373), (373, 630, 629, 325), (620, 631, 632, 621), (322, 635, 633, 323), (633, 658, 668, 648), (627, 628, 638, 645, 649, 637), (628, 622, 639, 638), (622, 623, 640, 639), (623, 624, 640), (635, 636, 637, 646, 642, 633), (650, 667, 674, 651), (641, 665, 664, 653), (642, 657, 658, 633), (647, 672, 663, 638), (656, 652, 641, 653, 642, 646, 654, 650, 651, 655, 647, 643), (637, 670, 671, 646), (676, 659, 660, 661), (657, 664, 668, 658), (668, 664, 665, 673, 676, 661), (670, 669, 666, 671), (662, 663, 672, 675), (674, 667, 666, 669, 662, 675), (643, 659, 676, 656), (634, 660, 659, 643), (654, 666, 667, 650), (646, 671, 666, 654), (649, 669, 670, 637), (656, 676, 673, 652), (638, 663, 662, 645), (652, 673, 665, 641), (644, 661, 660, 634), (648, 668, 661, 644), (655, 675, 672, 647), (653, 664, 657, 642), (645, 662, 669, 649), (651, 674, 675, 655)])
me_circle.polygons.foreach_set('material_index', [0, 0, 0, 0, 0, 0, 0, 0, 0, 0, 0, 0, 0, 0, 0, 0, 0, 0, 0, 0, 0, 0, 0, 0, 0, 0, 0, 0, 0, 0, 0, 0, 0, 0, 0, 0, 0, 0, 0, 0, 0, 0, 0, 0, 0, 0, 0, 3, 0, 0, 0, 0, 0, 0, 0, 0, 0, 0, 0, 0, 0, 0, 0, 0, 0, 0, 0, 0, 0, 0, 0, 0, 0, 0, 0, 0, 0, 0, 0, 0, 0, 0, 0, 0, 0, 0, 0, 0, 0, 0, 0, 0, 0, 0, 0, 0, 0, 0, 0, 0, 0, 0, 0, 0, 0, 0, 0, 0, 0, 0, 0, 0, 0, 0, 0, 0, 0, 0, 0, 0, 0, 0, 0, 0, 0, 0, 0, 0, 0, 0, 0, 0, 0, 0, 0, 0, 0, 0, 0, 0, 0, 0, 0, 0, 0, 0, 0, 0, 0, 0, 0, 0, 0, 0, 0, 0, 0, 0, 0, 0, 0, 0, 0, 0, 0, 0, 0, 0, 0, 0, 0, 0, 0, 0, 0, 0, 0, 0, 0, 0, 0, 0, 0, 0, 0, 0, 0, 0, 2, 2, 2, 2, 2, 2, 2, 0, 0, 0, 0, 0, 0, 0, 0, 0, 0, 0, 0, 0, 0, 0, 0, 2, 2, 2, 2, 2, 2, 2, 2, 2, 2, 2, 2, 2, 2, 2, 2, 2, 2, 2, 2, 2, 2, 2, 2, 2, 2, 2, 2, 2, 2, 2, 2, 2, 0, 2, 0, 0, 0, 2, 0, 2, 2, 2, 2, 0, 0, 0, 2, 0, 0, 0, 0, 0, 2, 2, 2, 2, 0, 1, 0, 0, 0, 0, 0, 1, 1, 1, 1, 0, 1, 1, 1, 1, 1, 1, 1, 1, 1, 1, 1, 1, 1, 1, 1, 1, 1, 1, 1, 1, 1, 0, 0, 0, 0, 0, 0, 0, 0, 0, 0, 0, 0, 0, 0, 0, 0, 0, 0, 0, 0, 0, 0, 0, 0, 0, 0, 0, 0, 0, 0, 0, 0, 0, 0, 0, 0, 0, 0, 0, 0, 0, 0, 0, 0, 0, 0, 0, 0, 0, 3, 0, 0, 0, 0, 0, 0, 0, 0, 0, 0, 0, 0, 0, 0, 0, 0, 0, 0, 0, 0, 0, 0, 0, 0, 0, 0, 0, 0, 0, 0, 0, 0, 0, 0, 0, 0, 0, 0, 0, 0, 0, 0, 0, 0, 0, 0, 0, 0, 0, 0, 0, 0, 0, 0, 0, 0, 0, 0, 0, 0, 0, 0, 0, 0, 0, 0, 0, 0, 0, 0, 0, 0, 0, 0, 0, 0, 0, 0, 0, 0, 0, 0, 0, 0, 0, 0, 0, 0, 0, 0, 0, 0, 0, 0, 0, 0, 0, 0, 0, 0, 0, 0, 0, 0, 0, 0, 0, 0, 0, 0, 0, 0, 0, 0, 0, 0, 0, 0, 0, 0, 0, 0, 0, 0, 0, 0, 0, 0, 0, 0, 0, 0, 0, 0, 0, 0, 0, 0, 0, 0, 0, 0, 2, 2, 2, 2, 2, 2, 2, 0, 0, 0, 0, 0, 0, 0, 0, 0, 0, 0, 0, 0, 0, 0, 0, 0, 0, 2, 2, 2, 2, 2, 2, 2, 2, 2, 2, 2, 2, 2, 2, 2, 2, 2, 2, 2, 2, 2, 2, 2, 2, 2, 2, 2, 2, 2, 2, 2, 2, 2, 0, 2, 0, 0, 0, 2, 0, 2, 2, 2, 2, 0, 0, 0, 2, 0, 0, 0, 0, 0, 2, 2, 2, 2, 0, 1, 0, 0, 0, 0, 0, 1, 1, 1, 1, 0, 1, 1, 1, 1, 1, 1, 1, 1, 1, 1, 1, 1, 1, 1, 1, 1, 1, 1, 1, 1, 1])
_uv = me_circle.uv_layers.new(name='UVMap')
_uv.uv.foreach_set('vector', [0.0, 0.0, 1.0, 0.0, 1.0, 1.0, 0.0, 1.0, 0.0, 0.0, 1.0, 0.0, 1.0, 1.0, 0.0, 1.0, 0.0, 0.0, 1.0, 0.0, 1.0, 1.0, 0.0, 1.0, 0.0, 0.0, 1.0, 0.0, 1.0, 1.0, 0.0, 1.0, 0.0, 0.0, 1.0, 0.0, 1.0, 1.0, 0.0, 1.0, 0.0, 0.0, 1.0, 0.0, 1.0, 1.0, 0.0, 1.0, 0.0, 0.0, 1.0, 0.0, 1.0, 1.0, 0.0, 1.0, 0.0, 0.0, 1.0, 0.0, 1.0, 1.0, 0.0, 1.0, 0.0, 0.0, 1.0, 0.0, 1.0, 1.0, 0.0, 1.0, 0.0, 0.0, 1.0, 0.0, 1.0, 1.0, 0.0, 1.0, 0.0, 0.0, 1.0, 0.0, 1.0, 1.0, 0.0, 1.0, 0.0, 0.0, 1.0, 0.0, 1.0, 1.0, 0.0, 1.0, 0.0, 0.0, 1.0, 0.0, 1.0, 1.0, 0.0, 1.0, 0.0, 0.0, 1.0, 0.0, 1.0, 1.0, 0.0, 1.0, 0.0, 0.0, 1.0, 0.0, 1.0, 1.0, 0.0, 1.0, 0.0, 0.0, 1.0, 0.0, 1.0, 1.0, 0.0, 1.0, 0.0, 0.0, 1.0, 0.0, 1.0, 1.0, 0.0, 1.0, 0.5, 1.0, 0.6474, 0.9778, 0.7817, 0.9131, 0.8909, 0.8117, 0.9654, 0.6827, 0.9986, 0.5374, 0.9875, 0.3887, 0.933, 0.25, 0.8401, 0.1335, 0.7169, 0.04952, 0.5745, 0.005585, 0.4255, 0.005585, 0.2831, 0.04952, 0.1599, 0.1335, 0.06699, 0.25, 0.01254, 0.3887, 0.001398, 0.5374, 0.03456, 0.6827, 0.1091, 0.8117, 0.2183, 0.9131, 0.3526, 0.9778, 0.0, 0.0, 1.0, 0.0, 1.0, 1.0, 0.0, 1.0, 0.0, 0.0, 1.0, 0.0, 1.0, 1.0, 0.0, 1.0, 0.0, 0.0, 1.0, 0.0, 1.0, 1.0, 0.0, 1.0, 0.0, 0.0, 1.0, 0.0, 1.0, 1.0, 0.0, 1.0, 0.0, 0.0, 1.0, 0.0, 1.0, 1.0, 0.0, 1.0, 0.0, 0.0, 1.0, 0.0, 1.0, 1.0, 0.0, 1.0, 0.0, 0.0, 1.0, 0.0, 1.0, 1.0, 0.0, 1.0, 0.0, 0.0, 1.0, 0.0, 1.0, 1.0, 0.0, 1.0, 0.0, 0.0, 1.0, 0.0, 1.0, 1.0, 0.0, 1.0, 0.0, 0.0, 1.0, 0.0, 1.0, 1.0, 0.0, 1.0, 0.5, 1.0, 0.933, 0.75, 0.933, 0.25, 0.5, 0.0, 0.06699, 0.25, 0.06699, 0.75, 0.0, 0.0, 1.0, 0.0, 1.0, 1.0, 0.0, 1.0, 0.0, 0.0, 1.0, 0.0, 1.0, 1.0, 0.0, 1.0, 0.0, 0.0, 1.0, 0.0, 1.0, 1.0, 0.0, 1.0, 0.0, 0.0, 1.0, 0.0, 1.0, 1.0, 0.0, 1.0, 0.0, 0.0, 1.0, 0.0, 1.0, 1.0, 0.0, 1.0, 0.0, 0.0, 1.0, 0.0, 1.0, 1.0, 0.0, 1.0, 0.0, 0.0, 1.0, 0.0, 1.0, 1.0, 0.0, 1.0, 0.0, 0.0, 1.0, 0.0, 1.0, 1.0, 0.0, 1.0, 0.0, 0.0, 1.0, 0.0, 1.0, 1.0, 0.0, 1.0, 0.0, 0.0, 1.0, 0.0, 1.0, 1.0, 0.0, 1.0, 0.0, 0.0, 1.0, 0.0, 1.0, 1.0, 0.0, 1.0, 0.0, 0.0, 1.0, 0.0, 1.0, 1.0, 0.0, 1.0, 0.0, 0.0, 1.0, 0.0, 1.0, 1.0, 0.0, 1.0, 0.0, 0.0, 1.0, 0.0, 1.0, 1.0, 0.0, 1.0, 0.0, 0.0, 1.0, 0.0, 1.0, 1.0, 0.0, 1.0, 0.0, 0.0, 1.0, 0.0, 1.0, 1.0, 0.0, 1.0, 0.0, 0.0, 1.0, 0.0, 1.0, 1.0, 0.0, 1.0, 0.0, 0.0, 1.0, 0.0, 1.0, 1.0, 0.0, 1.0, 0.4897, -0.01039, 0.5103, 1.01, 0.3142, 0.9755, 0.1464, 0.8682, 0.03239, 0.7048, -0.01039, 0.5103, 0.02453, 0.3142, 0.1318, 0.1464, 0.2952, 0.03239, 0.0, 0.0, 1.0, 0.0, 1.0, 1.0, 0.0, 1.0, 0.0, 0.0, 1.0, 0.0, 1.0, 1.0, 0.0, 1.0, 0.0, 0.0, 1.0, 0.0, 1.0, 1.0, 0.0, 1.0, 0.0, 0.0, 1.0, 0.0, 1.0, 1.0, 0.0, 1.0, 0.0, 0.0, 1.0, 0.0, 1.0, 1.0, 0.0, 1.0, 0.0, 0.0, 1.0, 0.0, 1.0, 1.0, 0.0, 1.0, 0.0, 0.0, 1.0, 0.0, 1.0, 1.0, 0.0, 1.0, 0.0, 0.0, 1.0, 0.0, 1.0, 1.0, 0.0, 1.0, 0.0, 0.0, 1.0, 0.0, 1.0, 1.0, 0.0, 1.0, 0.0, 0.0, 1.0, 0.0, 1.0, 1.0, 0.0, 1.0, 0.0, 0.0, 1.0, 0.0, 1.0, 1.0, 0.0, 1.0, 0.0, 0.0, 1.0, 0.0, 1.0, 1.0, 0.0, 1.0, 0.0, 0.0, 1.0, 0.0, 1.0, 1.0, 0.0, 1.0, 0.0, 0.0, 1.0, 0.0, 1.0, 1.0, 0.0, 1.0, 0.0, 0.0, 1.0, 0.0, 1.0, 1.0, 0.0, 1.0, 0.0, 0.0, 1.0, 0.0, 1.0, 1.0, 0.0, 1.0, 0.0, 0.0, 1.0, 0.0, 1.0, 1.0, 0.0, 1.0, 0.0, 0.0, 1.0, 0.0, 1.0, 1.0, 0.0, 1.0, 0.0, 0.0, 1.0, 0.0, 1.0, 1.0, 0.0, 1.0, 0.0, 0.0, 1.0, 0.0, 1.0, 1.0, 0.0, 1.0, 0.0, 0.0, 1.0, 0.0, 1.0, 1.0, 0.0, 1.0, 0.0, 0.0, 1.0, 0.0, 1.0, 1.0, 0.0, 1.0, 0.0, 0.0, 1.0, 0.0, 1.0, 1.0, 0.0, 1.0, 0.0, 0.0, 1.0, 0.0, 1.0, 1.0, 0.0, 1.0, 0.0, 0.0, 1.0, 0.0, 1.0, 1.0, 0.0, 1.0, 0.0, 0.0, 1.0, 0.0, 1.0, 1.0, 0.0, 1.0, 0.0, 0.0, 1.0, 0.0, 1.0, 1.0, 0.0, 1.0, 0.0, 0.0, 1.0, 0.0, 1.0, 1.0, 0.0, 1.0, 0.0, 0.0, 1.0, 0.0, 1.0, 1.0, 0.0, 1.0, 0.0, 0.0, 1.0, 0.0, 1.0, 1.0, 0.0, 1.0, 0.0, 0.0, 1.0, 0.0, 1.0, 1.0, 0.0, 1.0, 0.0, 0.0, 1.0, 0.0, 1.0, 1.0, 0.0, 1.0, 0.0, 0.0, 1.0, 0.0, 1.0, 1.0, 0.0, 1.0, 0.0, 0.0, 1.0, 0.0, 1.0, 1.0, 0.0, 1.0, 0.0, 0.0, 1.0, 0.0, 1.0, 1.0, 0.0, 1.0, 0.0, 0.0, 1.0, 0.0, 1.0, 1.0, 0.0, 1.0, 0.0, 0.0, 1.0, 0.0, 1.0, 1.0, 0.0, 1.0, 0.0, 0.0, 1.0, 0.0, 1.0, 1.0, 0.0, 1.0, 0.0, 0.0, 1.0, 0.0, 1.0, 1.0, 0.0, 1.0, 0.0, 0.0, 1.0, 0.0, 1.0, 1.0, 0.0, 1.0, 0.0, 0.0, 1.0, 0.0, 1.0, 1.0, 0.0, 1.0, 0.0, 0.0, 1.0, 0.0, 1.0, 1.0, 0.0, 1.0, 0.0, 0.0, 1.0, 0.0, 1.0, 1.0, 0.0, 1.0, 0.0, 0.0, 1.0, 0.0, 1.0, 1.0, 0.0, 1.0, 0.0, 0.0, 1.0, 0.0, 1.0, 1.0, 0.0, 1.0, 0.0, 0.0, 1.0, 0.0, 1.0, 1.0, 0.0, 1.0, 0.0, 0.0, 1.0, 0.0, 1.0, 1.0, 0.0, 1.0, 0.0, 0.0, 1.0, 0.0, 1.0, 1.0, 0.0, 1.0, 0.0, 0.0, 1.0, 0.0, 1.0, 1.0, 0.0, 1.0, 0.0, 0.0, 1.0, 0.0, 1.0, 1.0, 0.0, 1.0, 0.0, 0.0, 1.0, 0.0, 1.0, 1.0, 0.0, 1.0, 0.0, 0.0, 1.0, 0.0, 1.0, 1.0, 0.0, 1.0, 0.0, 0.0, 1.0, 0.0, 1.0, 1.0, 0.0, 1.0, 0.0, 0.0, 1.0, 0.0, 1.0, 1.0, 0.0, 1.0, 0.0, 0.0, 1.0, 0.0, 1.0, 1.0, 0.0, 1.0, 0.0, 0.0, 1.0, 0.0, 1.0, 1.0, 0.0, 1.0, 0.0, 0.0, 1.0, 0.0, 1.0, 1.0, 0.0, 1.0, 0.0, 0.0, 1.0, 0.0, 1.0, 1.0, 0.0, 1.0, 0.0, 0.0, 1.0, 0.0, 1.0, 1.0, 0.0, 1.0, 0.0, 0.0, 1.0, 0.0, 1.0, 1.0, 0.0, 1.0, 0.0, 0.0, 1.0, 0.0, 1.0, 1.0, 0.0, 1.0, 0.0, 0.0, 1.0, 0.0, 1.0, 1.0, 0.0, 1.0, 0.0, 0.0, 1.0, 0.0, 1.0, 1.0, 0.0, 1.0, 0.0, 0.0, 1.0, 0.0, 1.0, 1.0, 0.0, 1.0, 0.0, 0.0, 1.0, 0.0, 1.0, 1.0, 0.0, 1.0, 0.0, 0.0, 1.0, 0.0, 1.0, 1.0, 0.0, 1.0, 0.0, 0.0, 1.0, 0.0, 1.0, 1.0, 0.0, 1.0, 0.0, 0.0, 1.0, 0.0, 1.0, 1.0, 0.0, 1.0, 0.0, 0.0, 1.0, 0.0, 1.0, 1.0, 0.0, 1.0, 0.0, 0.0, 1.0, 0.0, 1.0, 1.0, 0.0, 1.0, 0.0, 0.0, 1.0, 0.0, 1.0, 1.0, 0.0, 1.0, 0.0, 0.0, 1.0, 0.0, 1.0, 1.0, 0.0, 1.0, 0.0, 0.0, 1.0, 0.0, 1.0, 1.0, 0.0, 1.0, 0.0, 0.0, 1.0, 0.0, 1.0, 1.0, 0.0, 1.0, 0.0, 0.0, 1.0, 0.0, 1.0, 1.0, 0.0, 1.0, 0.0, 0.0, 1.0, 0.0, 1.0, 1.0, 0.0, 1.0, 0.0, 0.0, 1.0, 0.0, 1.0, 1.0, 0.0, 1.0, 0.0, 0.0, 1.0, 0.0, 1.0, 1.0, 0.0, 1.0, 0.0, 0.0, 1.0, 0.0, 1.0, 1.0, 0.0, 1.0, 0.0, 0.0, 1.0, 0.0, 1.0, 1.0, 0.0, 1.0, 0.0, 0.0, 1.0, 0.0, 1.0, 1.0, 0.0, 1.0, 0.0, 0.0, 1.0, 0.0, 1.0, 1.0, 0.0, 1.0, 0.0, 0.0, 1.0, 0.0, 1.0, 1.0, 0.0, 1.0, 0.0, 0.0, 1.0, 0.0, 1.0, 1.0, 0.0, 1.0, 0.0, 0.0, 1.0, 0.0, 1.0, 1.0, 0.0, 1.0, 0.0, 0.0, 1.0, 0.0, 1.0, 1.0, 0.0, 1.0, 0.0, 0.0, 1.0, 0.0, 1.0, 1.0, 0.0, 1.0, 0.0, 0.0, 1.0, 0.0, 1.0, 1.0, 0.0, 1.0, 0.0, 0.0, 1.0, 0.0, 1.0, 1.0, 0.0, 1.0, 0.0, 0.0, 1.0, 0.0, 1.0, 1.0, 0.0, 1.0, 0.0, 0.0, 1.0, 0.0, 1.0, 1.0, 0.0, 1.0, 0.0, 0.0, 1.0, 0.0, 1.0, 1.0, 0.0, 1.0, 0.0, 0.0, 1.0, 0.0, 1.0, 1.0, 0.0, 1.0, 0.0, 0.0, 1.0, 0.0, 1.0, 1.0, 0.0, 1.0, 0.0, 0.0, 1.0, 0.0, 1.0, 1.0, 0.0, 1.0, 0.0, 0.0, 1.0, 0.0, 1.0, 1.0, 0.0, 1.0, 0.0, 0.0, 1.0, 0.0, 1.0, 1.0, 0.0, 1.0, 0.0, 0.0, 1.0, 0.0, 1.0, 1.0, 0.0, 1.0, 0.0, 0.0, 1.0, 0.0, 1.0, 1.0, 0.0, 1.0, 0.0, 0.0, 1.0, 0.0, 1.0, 1.0, 0.0, 1.0, 0.0, 0.0, 1.0, 0.0, 1.0, 1.0, 0.0, 1.0, 0.0, 0.0, 1.0, 0.0, 1.0, 1.0, 0.0, 1.0, 0.0, 0.0, 1.0, 0.0, 1.0, 1.0, 0.0, 1.0, 0.0, 0.0, 1.0, 0.0, 1.0, 1.0, 0.0, 1.0, 0.0, 0.0, 1.0, 0.0, 1.0, 1.0, 0.0, 1.0, 0.0, 0.0, 1.0, 0.0, 1.0, 1.0, 0.0, 1.0, 0.0, 0.0, 1.0, 0.0, 1.0, 1.0, 0.0, 1.0, 0.0, 0.0, 1.0, 0.0, 1.0, 1.0, 0.0, 1.0, 0.0, 0.0, 1.0, 0.0, 1.0, 1.0, 0.0, 1.0, 0.0, 0.0, 1.0, 0.0, 1.0, 1.0, 0.0, 1.0, 0.0, 0.0, 1.0, 0.0, 1.0, 1.0, 0.0, 1.0, 0.0, 0.0, 1.0, 0.0, 1.0, 1.0, 0.0, 1.0, 0.0, 0.0, 1.0, 0.0, 1.0, 1.0, 0.0, 1.0, 0.0, 0.0, 1.0, 0.0, 1.0, 1.0, 0.0, 1.0, 0.0, 0.0, 1.0, 0.0, 1.0, 1.0, 0.0, 1.0, 0.0, 0.0, 1.0, 0.0, 1.0, 1.0, 0.0, 1.0, 0.0, 0.0, 1.0, 0.0, 1.0, 1.0, 0.0, 1.0, 0.0, 0.0, 1.0, 0.0, 1.0, 1.0, 0.0, 1.0, 0.0, 0.0, 1.0, 0.0, 1.0, 1.0, 0.0, 1.0, 0.0, 0.0, 1.0, 0.0, 1.0, 1.0, 0.0, 1.0, 0.0, 0.0, 1.0, 0.0, 1.0, 1.0, 0.0, 1.0, 0.0, 0.0, 1.0, 0.0, 1.0, 1.0, 0.0, 1.0, 0.0, 0.0, 1.0, 0.0, 1.0, 1.0, 0.0, 1.0, 0.0, 0.0, 1.0, 0.0, 1.0, 1.0, 0.0, 1.0, 0.0, 0.0, 1.0, 0.0, 1.0, 1.0, 0.0, 1.0, 0.0, 0.0, 1.0, 0.0, 1.0, 1.0, 0.0, 1.0, 0.0, 0.0, 1.0, 0.0, 1.0, 1.0, 0.0, 1.0, 0.0, 0.0, 1.0, 0.0, 1.0, 1.0, 0.0, 1.0, 0.0, 0.0, 1.0, 0.0, 1.0, 1.0, 0.0, 1.0, 0.0, 0.0, 1.0, 0.0, 1.0, 1.0, 0.0, 1.0, 0.0, 0.0, 1.0, 0.0, 1.0, 1.0, 0.0, 1.0, 0.0, 0.0, 1.0, 0.0, 1.0, 1.0, 0.0, 1.0, 0.0, 0.0, 1.0, 0.0, 1.0, 1.0, 0.0, 1.0, 0.0, 0.0, 1.0, 0.0, 1.0, 1.0, 0.0, 1.0, 0.0, 0.0, 1.0, 0.0, 1.0, 1.0, 0.0, 1.0, 0.0, 0.0, 1.0, 0.0, 1.0, 1.0, 0.0, 1.0, 0.0, 0.0, 1.0, 0.0, 1.0, 1.0, 0.0, 1.0, 0.0, 0.0, 1.0, 0.0, 1.0, 1.0, 0.0, 1.0, 0.0, 0.0, 1.0, 0.0, 1.0, 1.0, 0.0, 1.0, 0.0, 0.0, 1.0, 0.0, 1.0, 1.0, 0.0, 1.0, 0.5, 1.0, 0.9755, 0.6545, 0.7939, 0.09549, 0.2061, 0.09549, 0.02447, 0.6545, 0.5, 1.0, 0.9755, 0.6545, 0.7939, 0.09549, 0.2061, 0.09549, 0.02447, 0.6545, 0.5, 1.0, 0.9755, 0.6545, 0.7939, 0.09549, 0.2061, 0.09549, 0.02447, 0.6545, 0.5, 1.0, 0.9755, 0.6545, 0.7939, 0.09549, 0.2061, 0.09549, 0.02447, 0.6545, 0.5, 1.0, 0.9755, 0.6545, 0.7939, 0.09549, 0.2061, 0.09549, 0.02447, 0.6545, 0.5, 1.0, 0.9755, 0.6545, 0.7939, 0.09549, 0.2061, 0.09549, 0.02447, 0.6545, 0.5, 1.0, 0.9755, 0.6545, 0.7939, 0.09549, 0.2061, 0.09549, 0.02447, 0.6545, 0.0, 0.0, 1.0, 0.0, 1.0, 1.0, 0.0, 1.0, 0.0, 0.0, 1.0, 0.0, 1.0, 1.0, 0.0, 1.0, 0.0, 0.0, 1.0, 0.0, 1.0, 1.0, 0.0, 1.0, 0.0, 0.0, 1.0, 0.0, 1.0, 1.0, 0.0, 1.0, 0.0, 0.0, 1.0, 0.0, 1.0, 1.0, 0.0, 1.0, 0.0, 0.0, 1.0, 0.0, 1.0, 1.0, 0.0, 1.0, 0.0, 0.0, 1.0, 0.0, 1.0, 1.0, 0.0, 1.0, 0.0, 0.0, 1.0, 0.0, 1.0, 1.0, 0.0, 1.0, 0.0, 0.0, 1.0, 0.0, 1.0, 1.0, 0.0, 1.0, 0.0, 0.0, 1.0, 0.0, 1.0, 1.0, 0.0, 1.0, 0.0, 0.0, 1.0, 0.0, 1.0, 1.0, 0.0, 1.0, 0.5, 1.0, 0.7034, 0.9568, 0.8716, 0.8346, 0.9755, 0.6545, 0.9973, 0.4477, 0.933, 0.25, 0.7939, 0.09549, 0.604, 0.01093, 0.396, 0.01093, 0.2061, 0.09549, 0.06699, 0.25, 0.002739, 0.4477, 0.02447, 0.6545, 0.1284, 0.8346, 0.2966, 0.9568, 0.0, 0.0, 1.0, 0.0, 1.0, 1.0, 0.0, 1.0, 0.0, 0.0, 1.0, 0.0, 1.0, 1.0, 0.0, 1.0, 0.0, 0.0, 1.0, 0.0, 1.0, 1.0, 0.0, 1.0, 0.0, 0.0, 1.0, 0.0, 1.0, 1.0, 0.0, 1.0, 0.0, 0.0, 1.0, 0.0, 1.0, 1.0, 0.0, 1.0, 0.0, 0.0, 1.0, 0.0, 1.0, 1.0, 0.0, 1.0, 0.0, 0.0, 1.0, 0.0, 1.0, 1.0, 0.0, 1.0, 0.0, 0.0, 1.0, 0.0, 1.0, 1.0, 0.0, 1.0, 0.0, 0.0, 1.0, 0.0, 1.0, 1.0, 0.0, 1.0, 0.0, 0.0, 1.0, 0.0, 1.0, 1.0, 0.0, 1.0, 0.0, 0.0, 1.0, 0.0, 1.0, 1.0, 0.0, 1.0, 0.0, 0.0, 1.0, 0.0, 1.0, 1.0, 0.0, 1.0, 0.0, 0.0, 1.0, 0.0, 1.0, 1.0, 0.0, 1.0, 0.0, 0.0, 1.0, 0.0, 1.0, 1.0, 0.0, 1.0, 0.0, 0.0, 1.0, 0.0, 1.0, 1.0, 0.0, 1.0, 0.0, 0.0, 1.0, 0.0, 1.0, 1.0, 0.0, 1.0, 0.0, 0.0, 1.0, 0.0, 1.0, 1.0, 0.0, 1.0, 0.0, 0.0, 1.0, 0.0, 1.0, 1.0, 0.0, 1.0, 0.0, 0.0, 1.0, 0.0, 1.0, 1.0, 0.0, 1.0, 0.0, 0.0, 1.0, 0.0, 1.0, 1.0, 0.0, 1.0, 0.0, 0.0, 1.0, 0.0, 1.0, 1.0, 0.0, 1.0, 0.0, 0.0, 1.0, 0.0, 1.0, 1.0, 0.0, 1.0, 0.0, 0.0, 1.0, 0.0, 1.0, 1.0, 0.0, 1.0, 0.0, 0.0, 1.0, 0.0, 1.0, 1.0, 0.0, 1.0, 0.0, 0.0, 1.0, 0.0, 1.0, 1.0, 0.0, 1.0, 0.0, 0.0, 1.0, 0.0, 1.0, 1.0, 0.0, 1.0, 0.0, 0.0, 1.0, 0.0, 1.0, 1.0, 0.0, 1.0, 0.0, 0.0, 1.0, 0.0, 1.0, 1.0, 0.0, 1.0, 0.0, 0.0, 1.0, 0.0, 1.0, 1.0, 0.0, 1.0, 0.0, 0.0, 1.0, 0.0, 1.0, 1.0, 0.0, 1.0, 0.0, 0.0, 1.0, 0.0, 1.0, 1.0, 0.0, 1.0, 0.0, 0.0, 1.0, 0.0, 1.0, 1.0, 0.0, 1.0, 0.0, 0.0, 1.0, 0.0, 1.0, 1.0, 0.0, 1.0, 0.0, 0.0, 1.0, 0.0, 1.0, 1.0, 0.0, 1.0, 0.0, 0.0, 1.0, 0.0, 1.0, 1.0, 0.0, 1.0, 0.0, 0.0, 1.0, 0.0, 1.0, 1.0, 0.0, 1.0, 0.0, 0.0, 1.0, 0.0, 1.0, 1.0, 0.0, 1.0, 0.0, 0.0, 1.0, 0.0, 1.0, 1.0, 0.0, 1.0, 0.0, 0.0, 1.0, 0.0, 1.0, 1.0, 0.0, 1.0, 0.0, 0.0, 1.0, 0.0, 1.0, 1.0, 0.0, 1.0, 0.0, 0.0, 1.0, 0.0, 1.0, 1.0, 0.0, 1.0, 0.0, 0.0, 1.0, 0.0, 1.0, 1.0, 0.0, 1.0, 0.0, 0.0, 1.0, 0.0, 1.0, 1.0, 0.0, 1.0, 0.0, 0.0, 1.0, 0.0, 1.0, 1.0, 0.0, 1.0, 0.0, 0.0, 1.0, 0.0, 1.0, 1.0, 0.0, 1.0, 0.0, 0.0, 1.0, 0.0, 1.0, 1.0, 0.0, 1.0, 0.0, 0.0, 1.0, 0.0, 1.0, 1.0, 0.0, 1.0, 0.0, 0.0, 1.0, 0.0, 1.0, 1.0, 0.0, 1.0, 0.0, 0.0, 1.0, 0.0, 1.0, 1.0, 0.0, 1.0, 0.0, 0.0, 1.0, 0.0, 1.0, 1.0, 0.0, 1.0, 0.0, 0.0, 1.0, 0.0, 1.0, 1.0, 0.0, 1.0, 0.0, 0.0, 1.0, 0.0, 1.0, 1.0, 0.0, 1.0, 0.0, 0.0, 1.0, 0.0, 1.0, 1.0, 0.0, 1.0, 0.0, 0.0, 1.0, 0.0, 1.0, 1.0, 0.0, 1.0, 0.0, 0.0, 1.0, 0.0, 1.0, 1.0, 0.0, 1.0, 0.0, 0.0, 1.0, 0.0, 1.0, 1.0, 0.0, 1.0, 0.0, 0.0, 1.0, 0.0, 1.0, 1.0, 0.0, 1.0, 0.0, 0.0, 1.0, 0.0, 1.0, 1.0, 0.0, 1.0, 0.0, 0.0, 1.0, 0.0, 1.0, 1.0, 0.0, 1.0, 0.0, 0.0, 1.0, 0.0, 1.0, 1.0, 0.0, 1.0, 0.0, 0.0, 1.0, 0.0, 1.0, 1.0, 0.0, 1.0, 0.0, 0.0, 1.0, 0.0, 1.0, 1.0, 0.0, 1.0, 0.0, 0.0, 1.0, 0.0, 1.0, 1.0, 0.0, 1.0, 0.5, 1.0, 0.933, 0.75, 0.933, 0.25, 0.5, 0.0, 0.06699, 0.25, 0.06699, 0.75, 0.0, 0.0, 1.0, 0.0, 1.0, 1.0, 0.0, 1.0, 0.0, 0.0, 1.0, 0.0, 1.0, 1.0, 0.0, 1.0, 0.0, 0.0, 1.0, 0.0, 1.0, 1.0, 0.5, 1.0, 0.933, 0.75, 0.933, 0.25, 0.5, 0.0, 0.06699, 0.25, 0.06699, 0.75, 0.0, 0.0, 1.0, 0.0, 1.0, 1.0, 0.0, 1.0, 0.0, 0.0, 1.0, 0.0, 1.0, 1.0, 0.0, 1.0, 0.0, 0.0, 1.0, 0.0, 1.0, 1.0, 0.0, 1.0, 0.0, 0.0, 1.0, 0.0, 1.0, 1.0, 0.0, 1.0, 0.5, 1.0, 0.75, 0.933, 0.933, 0.75, 1.0, 0.5, 0.933, 0.25, 0.75, 0.06699, 0.5, 0.0, 0.25, 0.06699, 0.06699, 0.25, 0.0, 0.5, 0.06699, 0.75, 0.25, 0.933, 0.0, 0.0, 1.0, 0.0, 1.0, 1.0, 0.0, 1.0, 0.0, 0.0, 1.0, 0.0, 1.0, 1.0, 0.0, 1.0, 0.0, 0.0, 1.0, 0.0, 1.0, 1.0, 0.0, 1.0, 0.5, 1.0, 0.933, 0.75, 0.933, 0.25, 0.5, 0.0, 0.06699, 0.25, 0.06699, 0.75, 0.0, 0.0, 1.0, 0.0, 1.0, 1.0, 0.0, 1.0, 0.0, 0.0, 1.0, 0.0, 1.0, 1.0, 0.0, 1.0, 0.5, 1.0, 0.933, 0.75, 0.933, 0.25, 0.5, 0.0, 0.06699, 0.25, 0.06699, 0.75, 0.0, 0.0, 1.0, 0.0, 1.0, 1.0, 0.0, 1.0, 0.0, 0.0, 1.0, 0.0, 1.0, 1.0, 0.0, 1.0, 0.0, 0.0, 1.0, 0.0, 1.0, 1.0, 0.0, 1.0, 0.0, 0.0, 1.0, 0.0, 1.0, 1.0, 0.0, 1.0, 0.0, 0.0, 1.0, 0.0, 1.0, 1.0, 0.0, 1.0, 0.0, 0.0, 1.0, 0.0, 1.0, 1.0, 0.0, 1.0, 0.0, 0.0, 1.0, 0.0, 1.0, 1.0, 0.0, 1.0, 0.0, 0.0, 1.0, 0.0, 1.0, 1.0, 0.0, 1.0, 0.0, 0.0, 1.0, 0.0, 1.0, 1.0, 0.0, 1.0, 0.0, 0.0, 1.0, 0.0, 1.0, 1.0, 0.0, 1.0, 0.0, 0.0, 1.0, 0.0, 1.0, 1.0, 0.0, 1.0, 0.0, 0.0, 1.0, 0.0, 1.0, 1.0, 0.0, 1.0, 0.0, 0.0, 1.0, 0.0, 1.0, 1.0, 0.0, 1.0, 0.0, 0.0, 1.0, 0.0, 1.0, 1.0, 0.0, 1.0, 0.0, 0.0, 1.0, 0.0, 1.0, 1.0, 0.0, 1.0, 0.0, 0.0, 1.0, 0.0, 1.0, 1.0, 0.0, 1.0, 0.0, 0.0, 1.0, 0.0, 1.0, 1.0, 0.0, 1.0, 0.0, 0.0, 1.0, 0.0, 1.0, 1.0, 0.0, 1.0, 0.0, 0.0, 1.0, 0.0, 1.0, 1.0, 0.0, 1.0, 0.0, 0.0, 1.0, 0.0, 1.0, 1.0, 0.0, 1.0, 0.0, 0.0, 1.0, 0.0, 1.0, 1.0, 0.0, 1.0, 0.0, 0.0, 1.0, 0.0, 1.0, 1.0, 0.0, 1.0, 0.0, 0.0, 1.0, 0.0, 1.0, 1.0, 0.0, 1.0, 0.0, 0.0, 1.0, 0.0, 1.0, 1.0, 0.0, 1.0, 0.0, 0.0, 1.0, 0.0, 1.0, 1.0, 0.0, 1.0, 0.0, 0.0, 1.0, 0.0, 1.0, 1.0, 0.0, 1.0, 0.0, 0.0, 1.0, 0.0, 1.0, 1.0, 0.0, 1.0, 0.0, 0.0, 1.0, 0.0, 1.0, 1.0, 0.0, 1.0, 0.0, 0.0, 1.0, 0.0, 1.0, 1.0, 0.0, 1.0, 0.0, 0.0, 1.0, 0.0, 1.0, 1.0, 0.0, 1.0, 0.0, 0.0, 1.0, 0.0, 1.0, 1.0, 0.0, 1.0, 0.5, 1.0, 0.6474, 0.9778, 0.7817, 0.9131, 0.8909, 0.8117, 0.9654, 0.6827, 0.9986, 0.5374, 0.9875, 0.3887, 0.933, 0.25, 0.8401, 0.1335, 0.7169, 0.04952, 0.5745, 0.005585, 0.4255, 0.005585, 0.2831, 0.04952, 0.1599, 0.1335, 0.06699, 0.25, 0.01254, 0.3887, 0.001398, 0.5374, 0.03456, 0.6827, 0.1091, 0.8117, 0.2183, 0.9131, 0.3526, 0.9778, 0.0, 0.0, 1.0, 0.0, 1.0, 1.0, 0.0, 1.0, 0.0, 0.0, 1.0, 0.0, 1.0, 1.0, 0.0, 1.0, 0.0, 0.0, 1.0, 0.0, 1.0, 1.0, 0.0, 1.0, 0.0, 0.0, 1.0, 0.0, 1.0, 1.0, 0.0, 1.0, 0.0, 0.0, 1.0, 0.0, 1.0, 1.0, 0.0, 1.0, 0.0, 0.0, 1.0, 0.0, 1.0, 1.0, 0.0, 1.0, 0.0, 0.0, 1.0, 0.0, 1.0, 1.0, 0.0, 1.0, 0.0, 0.0, 1.0, 0.0, 1.0, 1.0, 0.0, 1.0, 0.0, 0.0, 1.0, 0.0, 1.0, 1.0, 0.0, 1.0, 0.0, 0.0, 1.0, 0.0, 1.0, 1.0, 0.0, 1.0, 0.0, 0.0, 1.0, 0.0, 1.0, 1.0, 0.0, 1.0, 0.5, 1.0, 0.933, 0.75, 0.933, 0.25, 0.5, 0.0, 0.06699, 0.25, 0.06699, 0.75, 0.0, 0.0, 1.0, 0.0, 1.0, 1.0, 0.0, 1.0, 0.0, 0.0, 1.0, 0.0, 1.0, 1.0, 0.0, 1.0, 0.0, 0.0, 1.0, 0.0, 1.0, 1.0, 0.0, 1.0, 0.0, 0.0, 1.0, 0.0, 1.0, 1.0, 0.0, 1.0, 0.0, 0.0, 1.0, 0.0, 1.0, 1.0, 0.0, 1.0, 0.0, 0.0, 1.0, 0.0, 1.0, 1.0, 0.0, 1.0, 0.0, 0.0, 1.0, 0.0, 1.0, 1.0, 0.0, 1.0, 0.0, 0.0, 1.0, 0.0, 1.0, 1.0, 0.0, 1.0, 0.0, 0.0, 1.0, 0.0, 1.0, 1.0, 0.0, 1.0, 0.0, 0.0, 1.0, 0.0, 1.0, 1.0, 0.0, 1.0, 0.0, 0.0, 1.0, 0.0, 1.0, 1.0, 0.0, 1.0, 0.0, 0.0, 1.0, 0.0, 1.0, 1.0, 0.0, 1.0, 0.0, 0.0, 1.0, 0.0, 1.0, 1.0, 0.0, 1.0, 0.0, 0.0, 1.0, 0.0, 1.0, 1.0, 0.0, 1.0, 0.0, 0.0, 1.0, 0.0, 1.0, 1.0, 0.0, 1.0, 0.0, 0.0, 1.0, 0.0, 1.0, 1.0, 0.0, 1.0, 0.0, 0.0, 1.0, 0.0, 1.0, 1.0, 0.0, 1.0, 0.0, 0.0, 1.0, 0.0, 1.0, 1.0, 0.0, 1.0, 0.0, 0.0, 1.0, 0.0, 1.0, 1.0, 0.0, 1.0, 0.4897, -0.01039, 0.6858, 0.02453, 0.8536, 0.1318, 0.9676, 0.2952, 1.01, 0.4897, 0.9755, 0.6858, 0.8682, 0.8536, 0.7048, 0.9676, 0.5103, 1.01, 0.0, 0.0, 1.0, 0.0, 1.0, 1.0, 0.0, 1.0, 0.0, 0.0, 1.0, 0.0, 1.0, 1.0, 0.0, 1.0, 0.0, 0.0, 1.0, 0.0, 1.0, 1.0, 0.0, 1.0, 0.0, 0.0, 1.0, 0.0, 1.0, 1.0, 0.0, 1.0, 0.0, 0.0, 1.0, 0.0, 1.0, 1.0, 0.0, 1.0, 0.0, 0.0, 1.0, 0.0, 1.0, 1.0, 0.0, 1.0, 0.0, 0.0, 1.0, 0.0, 1.0, 1.0, 0.0, 1.0, 0.0, 0.0, 1.0, 0.0, 1.0, 1.0, 0.0, 1.0, 0.0, 0.0, 1.0, 0.0, 1.0, 1.0, 0.0, 1.0, 0.0, 0.0, 1.0, 0.0, 1.0, 1.0, 0.0, 1.0, 0.0, 0.0, 1.0, 0.0, 1.0, 1.0, 0.0, 1.0, 0.0, 0.0, 1.0, 0.0, 1.0, 1.0, 0.0, 1.0, 0.0, 0.0, 1.0, 0.0, 1.0, 1.0, 0.0, 1.0, 0.0, 0.0, 1.0, 0.0, 1.0, 1.0, 0.0, 1.0, 0.0, 0.0, 1.0, 0.0, 1.0, 1.0, 0.0, 1.0, 0.0, 0.0, 1.0, 0.0, 1.0, 1.0, 0.0, 1.0, 0.0, 0.0, 1.0, 0.0, 1.0, 1.0, 0.0, 1.0, 0.0, 0.0, 1.0, 0.0, 1.0, 1.0, 0.0, 1.0, 0.0, 0.0, 1.0, 0.0, 1.0, 1.0, 0.0, 1.0, 0.0, 0.0, 1.0, 0.0, 1.0, 1.0, 0.0, 1.0, 0.0, 0.0, 1.0, 0.0, 1.0, 1.0, 0.0, 1.0, 0.0, 0.0, 1.0, 0.0, 1.0, 1.0, 0.0, 1.0, 0.0, 0.0, 1.0, 0.0, 1.0, 1.0, 0.0, 1.0, 0.0, 0.0, 1.0, 0.0, 1.0, 1.0, 0.0, 1.0, 0.0, 0.0, 1.0, 0.0, 1.0, 1.0, 0.0, 1.0, 0.0, 0.0, 1.0, 0.0, 1.0, 1.0, 0.0, 1.0, 0.0, 0.0, 1.0, 0.0, 1.0, 1.0, 0.0, 1.0, 0.0, 0.0, 1.0, 0.0, 1.0, 1.0, 0.0, 1.0, 0.0, 0.0, 1.0, 0.0, 1.0, 1.0, 0.0, 1.0, 0.0, 0.0, 1.0, 0.0, 1.0, 1.0, 0.0, 1.0, 0.0, 0.0, 1.0, 0.0, 1.0, 1.0, 0.0, 1.0, 0.0, 0.0, 1.0, 0.0, 1.0, 1.0, 0.0, 1.0, 0.0, 0.0, 1.0, 0.0, 1.0, 1.0, 0.0, 1.0, 0.0, 0.0, 1.0, 0.0, 1.0, 1.0, 0.0, 1.0, 0.0, 0.0, 1.0, 0.0, 1.0, 1.0, 0.0, 1.0, 0.0, 0.0, 1.0, 0.0, 1.0, 1.0, 0.0, 1.0, 0.0, 0.0, 1.0, 0.0, 1.0, 1.0, 0.0, 1.0, 0.0, 0.0, 1.0, 0.0, 1.0, 1.0, 0.0, 1.0, 0.0, 0.0, 1.0, 0.0, 1.0, 1.0, 0.0, 1.0, 0.0, 0.0, 1.0, 0.0, 1.0, 1.0, 0.0, 1.0, 0.0, 0.0, 1.0, 0.0, 1.0, 1.0, 0.0, 1.0, 0.0, 0.0, 1.0, 0.0, 1.0, 1.0, 0.0, 1.0, 0.0, 0.0, 1.0, 0.0, 1.0, 1.0, 0.0, 1.0, 0.0, 0.0, 1.0, 0.0, 1.0, 1.0, 0.0, 1.0, 0.0, 0.0, 1.0, 0.0, 1.0, 1.0, 0.0, 1.0, 0.0, 0.0, 1.0, 0.0, 1.0, 1.0, 0.0, 1.0, 0.0, 0.0, 1.0, 0.0, 1.0, 1.0, 0.0, 1.0, 0.0, 0.0, 1.0, 0.0, 1.0, 1.0, 0.0, 1.0, 0.0, 0.0, 1.0, 0.0, 1.0, 1.0, 0.0, 1.0, 0.0, 0.0, 1.0, 0.0, 1.0, 1.0, 0.0, 1.0, 0.0, 0.0, 1.0, 0.0, 1.0, 1.0, 0.0, 1.0, 0.0, 0.0, 1.0, 0.0, 1.0, 1.0, 0.0, 1.0, 0.0, 0.0, 1.0, 0.0, 1.0, 1.0, 0.0, 1.0, 0.0, 0.0, 1.0, 0.0, 1.0, 1.0, 0.0, 1.0, 0.0, 0.0, 1.0, 0.0, 1.0, 1.0, 0.0, 1.0, 0.0, 0.0, 1.0, 0.0, 1.0, 1.0, 0.0, 1.0, 0.0, 0.0, 1.0, 0.0, 1.0, 1.0, 0.0, 1.0, 0.0, 0.0, 1.0, 0.0, 1.0, 1.0, 0.0, 1.0, 0.0, 0.0, 1.0, 0.0, 1.0, 1.0, 0.0, 1.0, 0.0, 0.0, 1.0, 0.0, 1.0, 1.0, 0.0, 1.0, 0.0, 0.0, 1.0, 0.0, 1.0, 1.0, 0.0, 1.0, 0.0, 0.0, 1.0, 0.0, 1.0, 1.0, 0.0, 1.0, 0.0, 0.0, 1.0, 0.0, 1.0, 1.0, 0.0, 1.0, 0.0, 0.0, 1.0, 0.0, 1.0, 1.0, 0.0, 1.0, 0.0, 0.0, 1.0, 0.0, 1.0, 1.0, 0.0, 1.0, 0.0, 0.0, 1.0, 0.0, 1.0, 1.0, 0.0, 1.0, 0.0, 0.0, 1.0, 0.0, 1.0, 1.0, 0.0, 1.0, 0.0, 0.0, 1.0, 0.0, 1.0, 1.0, 0.0, 1.0, 0.0, 0.0, 1.0, 0.0, 1.0, 1.0, 0.0, 1.0, 0.0, 0.0, 1.0, 0.0, 1.0, 1.0, 0.0, 1.0, 0.0, 0.0, 1.0, 0.0, 1.0, 1.0, 0.0, 1.0, 0.0, 0.0, 1.0, 0.0, 1.0, 1.0, 0.0, 1.0, 0.0, 0.0, 1.0, 0.0, 1.0, 1.0, 0.0, 1.0, 0.0, 0.0, 1.0, 0.0, 1.0, 1.0, 0.0, 1.0, 0.0, 0.0, 1.0, 0.0, 1.0, 1.0, 0.0, 1.0, 0.0, 0.0, 1.0, 0.0, 1.0, 1.0, 0.0, 1.0, 0.0, 0.0, 1.0, 0.0, 1.0, 1.0, 0.0, 1.0, 0.0, 0.0, 1.0, 0.0, 1.0, 1.0, 0.0, 1.0, 0.0, 0.0, 1.0, 0.0, 1.0, 1.0, 0.0, 1.0, 0.0, 0.0, 1.0, 0.0, 1.0, 1.0, 0.0, 1.0, 0.0, 0.0, 1.0, 0.0, 1.0, 1.0, 0.0, 1.0, 0.0, 0.0, 1.0, 0.0, 1.0, 1.0, 0.0, 1.0, 0.0, 0.0, 1.0, 0.0, 1.0, 1.0, 0.0, 1.0, 0.0, 0.0, 1.0, 0.0, 1.0, 1.0, 0.0, 1.0, 0.0, 0.0, 1.0, 0.0, 1.0, 1.0, 0.0, 1.0, 0.0, 0.0, 1.0, 0.0, 1.0, 1.0, 0.0, 1.0, 0.0, 0.0, 1.0, 0.0, 1.0, 1.0, 0.0, 1.0, 0.0, 0.0, 1.0, 0.0, 1.0, 1.0, 0.0, 1.0, 0.0, 0.0, 1.0, 0.0, 1.0, 1.0, 0.0, 1.0, 0.0, 0.0, 1.0, 0.0, 1.0, 1.0, 0.0, 1.0, 0.0, 0.0, 1.0, 0.0, 1.0, 1.0, 0.0, 1.0, 0.0, 0.0, 1.0, 0.0, 1.0, 1.0, 0.0, 1.0, 0.0, 0.0, 1.0, 0.0, 1.0, 1.0, 0.0, 1.0, 0.0, 0.0, 1.0, 0.0, 1.0, 1.0, 0.0, 1.0, 0.0, 0.0, 1.0, 0.0, 1.0, 1.0, 0.0, 1.0, 0.0, 0.0, 1.0, 0.0, 1.0, 1.0, 0.0, 1.0, 0.0, 0.0, 1.0, 0.0, 1.0, 1.0, 0.0, 1.0, 0.0, 0.0, 1.0, 0.0, 1.0, 1.0, 0.0, 1.0, 0.0, 0.0, 1.0, 0.0, 1.0, 1.0, 0.0, 1.0, 0.0, 0.0, 1.0, 0.0, 1.0, 1.0, 0.0, 1.0, 0.0, 0.0, 1.0, 0.0, 1.0, 1.0, 0.0, 1.0, 0.0, 0.0, 1.0, 0.0, 1.0, 1.0, 0.0, 1.0, 0.0, 0.0, 1.0, 0.0, 1.0, 1.0, 0.0, 1.0, 0.0, 0.0, 1.0, 0.0, 1.0, 1.0, 0.0, 1.0, 0.0, 0.0, 1.0, 0.0, 1.0, 1.0, 0.0, 1.0, 0.0, 0.0, 1.0, 0.0, 1.0, 1.0, 0.0, 1.0, 0.0, 0.0, 1.0, 0.0, 1.0, 1.0, 0.0, 1.0, 0.0, 0.0, 1.0, 0.0, 1.0, 1.0, 0.0, 1.0, 0.0, 0.0, 1.0, 0.0, 1.0, 1.0, 0.0, 1.0, 0.0, 0.0, 1.0, 0.0, 1.0, 1.0, 0.0, 1.0, 0.0, 0.0, 1.0, 0.0, 1.0, 1.0, 0.0, 1.0, 0.0, 0.0, 1.0, 0.0, 1.0, 1.0, 0.0, 1.0, 0.0, 0.0, 1.0, 0.0, 1.0, 1.0, 0.0, 1.0, 0.0, 0.0, 1.0, 0.0, 1.0, 1.0, 0.0, 1.0, 0.0, 0.0, 1.0, 0.0, 1.0, 1.0, 0.0, 1.0, 0.0, 0.0, 1.0, 0.0, 1.0, 1.0, 0.0, 1.0, 0.0, 0.0, 1.0, 0.0, 1.0, 1.0, 0.0, 1.0, 0.0, 0.0, 1.0, 0.0, 1.0, 1.0, 0.0, 1.0, 0.0, 0.0, 1.0, 0.0, 1.0, 1.0, 0.0, 1.0, 0.0, 0.0, 1.0, 0.0, 1.0, 1.0, 0.0, 1.0, 0.0, 0.0, 1.0, 0.0, 1.0, 1.0, 0.0, 1.0, 0.0, 0.0, 1.0, 0.0, 1.0, 1.0, 0.0, 1.0, 0.0, 0.0, 1.0, 0.0, 1.0, 1.0, 0.0, 1.0, 0.0, 0.0, 1.0, 0.0, 1.0, 1.0, 0.0, 1.0, 0.0, 0.0, 1.0, 0.0, 1.0, 1.0, 0.0, 1.0, 0.0, 0.0, 1.0, 0.0, 1.0, 1.0, 0.0, 1.0, 0.0, 0.0, 1.0, 0.0, 1.0, 1.0, 0.0, 1.0, 0.0, 0.0, 1.0, 0.0, 1.0, 1.0, 0.0, 1.0, 0.0, 0.0, 1.0, 0.0, 1.0, 1.0, 0.0, 1.0, 0.0, 0.0, 1.0, 0.0, 1.0, 1.0, 0.0, 1.0, 0.0, 0.0, 1.0, 0.0, 1.0, 1.0, 0.0, 1.0, 0.0, 0.0, 1.0, 0.0, 1.0, 1.0, 0.0, 1.0, 0.0, 0.0, 1.0, 0.0, 1.0, 1.0, 0.0, 1.0, 0.0, 0.0, 1.0, 0.0, 1.0, 1.0, 0.0, 1.0, 0.0, 0.0, 1.0, 0.0, 1.0, 1.0, 0.0, 1.0, 0.0, 0.0, 1.0, 0.0, 1.0, 1.0, 0.0, 1.0, 0.0, 0.0, 1.0, 0.0, 1.0, 1.0, 0.0, 1.0, 0.0, 0.0, 1.0, 0.0, 1.0, 1.0, 0.0, 1.0, 0.0, 0.0, 1.0, 0.0, 1.0, 1.0, 0.0, 1.0, 0.0, 0.0, 1.0, 0.0, 1.0, 1.0, 0.0, 1.0, 0.0, 0.0, 1.0, 0.0, 1.0, 1.0, 0.0, 1.0, 0.0, 0.0, 1.0, 0.0, 1.0, 1.0, 0.0, 1.0, 0.5, 1.0, 0.9755, 0.6545, 0.7939, 0.09549, 0.2061, 0.09549, 0.02447, 0.6545, 0.5, 1.0, 0.9755, 0.6545, 0.7939, 0.09549, 0.2061, 0.09549, 0.02447, 0.6545, 0.5, 1.0, 0.9755, 0.6545, 0.7939, 0.09549, 0.2061, 0.09549, 0.02447, 0.6545, 0.5, 1.0, 0.9755, 0.6545, 0.7939, 0.09549, 0.2061, 0.09549, 0.02447, 0.6545, 0.5, 1.0, 0.9755, 0.6545, 0.7939, 0.09549, 0.2061, 0.09549, 0.02447, 0.6545, 0.5, 1.0, 0.9755, 0.6545, 0.7939, 0.09549, 0.2061, 0.09549, 0.02447, 0.6545, 0.5, 1.0, 0.9755, 0.6545, 0.7939, 0.09549, 0.2061, 0.09549, 0.02447, 0.6545, 0.0, 0.0, 1.0, 0.0, 1.0, 1.0, 0.0, 1.0, 0.0, 0.0, 1.0, 0.0, 1.0, 1.0, 0.0, 1.0, 0.0, 0.0, 1.0, 0.0, 1.0, 1.0, 0.0, 1.0, 0.0, 0.0, 1.0, 0.0, 1.0, 1.0, 0.0, 1.0, 0.0, 0.0, 1.0, 0.0, 1.0, 1.0, 0.0, 1.0, 0.0, 0.0, 1.0, 0.0, 1.0, 1.0, 0.0, 1.0, 0.0, 0.0, 1.0, 0.0, 1.0, 1.0, 0.0, 1.0, 0.0, 0.0, 1.0, 0.0, 1.0, 1.0, 0.0, 1.0, 0.0, 0.0, 1.0, 0.0, 1.0, 1.0, 0.0, 1.0, 0.0, 0.0, 1.0, 0.0, 1.0, 1.0, 0.0, 1.0, 0.0, 0.0, 1.0, 0.0, 1.0, 1.0, 0.0, 0.0, 1.0, 0.0, 1.0, 1.0, 0.0, 1.0, 0.0, 0.0, 1.0, 0.0, 1.0, 1.0, 0.0, 1.0, 0.5, 1.0, 0.7034, 0.9568, 0.8716, 0.8346, 0.9755, 0.6545, 0.9973, 0.4477, 0.933, 0.25, 0.7939, 0.09549, 0.604, 0.01093, 0.396, 0.01093, 0.2061, 0.09549, 0.06699, 0.25, 0.002739, 0.4477, 0.02447, 0.6545, 0.1284, 0.8346, 0.2966, 0.9568, 0.0, 0.0, 1.0, 0.0, 1.0, 1.0, 0.0, 1.0, 0.0, 0.0, 1.0, 0.0, 1.0, 1.0, 0.0, 1.0, 0.0, 0.0, 1.0, 0.0, 1.0, 1.0, 0.0, 1.0, 0.0, 0.0, 1.0, 0.0, 1.0, 1.0, 0.0, 1.0, 0.0, 0.0, 1.0, 0.0, 1.0, 1.0, 0.0, 1.0, 0.0, 0.0, 1.0, 0.0, 1.0, 1.0, 0.0, 1.0, 0.0, 0.0, 1.0, 0.0, 1.0, 1.0, 0.0, 1.0, 0.0, 0.0, 1.0, 0.0, 1.0, 1.0, 0.0, 1.0, 0.0, 0.0, 1.0, 0.0, 1.0, 1.0, 0.0, 1.0, 0.0, 0.0, 1.0, 0.0, 1.0, 1.0, 0.0, 1.0, 0.0, 0.0, 1.0, 0.0, 1.0, 1.0, 0.0, 1.0, 0.0, 0.0, 1.0, 0.0, 1.0, 1.0, 0.0, 1.0, 0.0, 0.0, 1.0, 0.0, 1.0, 1.0, 0.0, 1.0, 0.0, 0.0, 1.0, 0.0, 1.0, 1.0, 0.0, 1.0, 0.0, 0.0, 1.0, 0.0, 1.0, 1.0, 0.0, 1.0, 0.0, 0.0, 1.0, 0.0, 1.0, 1.0, 0.0, 1.0, 0.0, 0.0, 1.0, 0.0, 1.0, 1.0, 0.0, 1.0, 0.0, 0.0, 1.0, 0.0, 1.0, 1.0, 0.0, 1.0, 0.0, 0.0, 1.0, 0.0, 1.0, 1.0, 0.0, 1.0, 0.0, 0.0, 1.0, 0.0, 1.0, 1.0, 0.0, 1.0, 0.0, 0.0, 1.0, 0.0, 1.0, 1.0, 0.0, 1.0, 0.0, 0.0, 1.0, 0.0, 1.0, 1.0, 0.0, 1.0, 0.0, 0.0, 1.0, 0.0, 1.0, 1.0, 0.0, 1.0, 0.0, 0.0, 1.0, 0.0, 1.0, 1.0, 0.0, 1.0, 0.0, 0.0, 1.0, 0.0, 1.0, 1.0, 0.0, 1.0, 0.0, 0.0, 1.0, 0.0, 1.0, 1.0, 0.0, 1.0, 0.0, 0.0, 1.0, 0.0, 1.0, 1.0, 0.0, 1.0, 0.0, 0.0, 1.0, 0.0, 1.0, 1.0, 0.0, 1.0, 0.0, 0.0, 1.0, 0.0, 1.0, 1.0, 0.0, 1.0, 0.0, 0.0, 1.0, 0.0, 1.0, 1.0, 0.0, 1.0, 0.0, 0.0, 1.0, 0.0, 1.0, 1.0, 0.0, 1.0, 0.0, 0.0, 1.0, 0.0, 1.0, 1.0, 0.0, 1.0, 0.0, 0.0, 1.0, 0.0, 1.0, 1.0, 0.0, 1.0, 0.0, 0.0, 1.0, 0.0, 1.0, 1.0, 0.0, 1.0, 0.0, 0.0, 1.0, 0.0, 1.0, 1.0, 0.0, 1.0, 0.0, 0.0, 1.0, 0.0, 1.0, 1.0, 0.0, 1.0, 0.0, 0.0, 1.0, 0.0, 1.0, 1.0, 0.0, 1.0, 0.0, 0.0, 1.0, 0.0, 1.0, 1.0, 0.0, 1.0, 0.0, 0.0, 1.0, 0.0, 1.0, 1.0, 0.0, 1.0, 0.0, 0.0, 1.0, 0.0, 1.0, 1.0, 0.0, 1.0, 0.0, 0.0, 1.0, 0.0, 1.0, 1.0, 0.0, 1.0, 0.0, 0.0, 1.0, 0.0, 1.0, 1.0, 0.0, 1.0, 0.0, 0.0, 1.0, 0.0, 1.0, 1.0, 0.0, 1.0, 0.0, 0.0, 1.0, 0.0, 1.0, 1.0, 0.0, 1.0, 0.0, 0.0, 1.0, 0.0, 1.0, 1.0, 0.0, 1.0, 0.0, 0.0, 1.0, 0.0, 1.0, 1.0, 0.0, 1.0, 0.0, 0.0, 1.0, 0.0, 1.0, 1.0, 0.0, 1.0, 0.0, 0.0, 1.0, 0.0, 1.0, 1.0, 0.0, 1.0, 0.0, 0.0, 1.0, 0.0, 1.0, 1.0, 0.0, 1.0, 0.0, 0.0, 1.0, 0.0, 1.0, 1.0, 0.0, 1.0, 0.0, 0.0, 1.0, 0.0, 1.0, 1.0, 0.0, 1.0, 0.0, 0.0, 1.0, 0.0, 1.0, 1.0, 0.0, 1.0, 0.0, 0.0, 1.0, 0.0, 1.0, 1.0, 0.0, 1.0, 0.0, 0.0, 1.0, 0.0, 1.0, 1.0, 0.0, 1.0, 0.0, 0.0, 1.0, 0.0, 1.0, 1.0, 0.0, 1.0, 0.0, 0.0, 1.0, 0.0, 1.0, 1.0, 0.0, 1.0, 0.0, 0.0, 1.0, 0.0, 1.0, 1.0, 0.0, 1.0, 0.0, 0.0, 1.0, 0.0, 1.0, 1.0, 0.0, 1.0, 0.0, 0.0, 1.0, 0.0, 1.0, 1.0, 0.0, 1.0, 0.0, 0.0, 1.0, 0.0, 1.0, 1.0, 0.0, 1.0, 0.0, 0.0, 1.0, 0.0, 1.0, 1.0, 0.0, 1.0, 0.0, 0.0, 1.0, 0.0, 1.0, 1.0, 0.0, 1.0, 0.0, 0.0, 1.0, 0.0, 1.0, 1.0, 0.0, 1.0, 0.5, 1.0, 0.933, 0.75, 0.933, 0.25, 0.5, 0.0, 0.06699, 0.25, 0.06699, 0.75, 0.0, 0.0, 1.0, 0.0, 1.0, 1.0, 0.0, 1.0, 0.0, 0.0, 1.0, 0.0, 1.0, 1.0, 0.0, 1.0, 0.0, 0.0, 1.0, 0.0, 1.0, 1.0, 0.5, 1.0, 0.933, 0.75, 0.933, 0.25, 0.5, 0.0, 0.06699, 0.25, 0.06699, 0.75, 0.0, 0.0, 1.0, 0.0, 1.0, 1.0, 0.0, 1.0, 0.0, 0.0, 1.0, 0.0, 1.0, 1.0, 0.0, 1.0, 0.0, 0.0, 1.0, 0.0, 1.0, 1.0, 0.0, 1.0, 0.0, 0.0, 1.0, 0.0, 1.0, 1.0, 0.0, 1.0, 0.5, 1.0, 0.75, 0.933, 0.933, 0.75, 1.0, 0.5, 0.933, 0.25, 0.75, 0.06699, 0.5, 0.0, 0.25, 0.06699, 0.06699, 0.25, 0.0, 0.5, 0.06699, 0.75, 0.25, 0.933, 0.0, 0.0, 1.0, 0.0, 1.0, 1.0, 0.0, 1.0, 0.0, 0.0, 1.0, 0.0, 1.0, 1.0, 0.0, 1.0, 0.0, 0.0, 1.0, 0.0, 1.0, 1.0, 0.0, 1.0, 0.5, 1.0, 0.933, 0.75, 0.933, 0.25, 0.5, 0.0, 0.06699, 0.25, 0.06699, 0.75, 0.0, 0.0, 1.0, 0.0, 1.0, 1.0, 0.0, 1.0, 0.0, 0.0, 1.0, 0.0, 1.0, 1.0, 0.0, 1.0, 0.5, 1.0, 0.933, 0.75, 0.933, 0.25, 0.5, 0.0, 0.06699, 0.25, 0.06699, 0.75, 0.0, 0.0, 1.0, 0.0, 1.0, 1.0, 0.0, 1.0, 0.0, 0.0, 1.0, 0.0, 1.0, 1.0, 0.0, 1.0, 0.0, 0.0, 1.0, 0.0, 1.0, 1.0, 0.0, 1.0, 0.0, 0.0, 1.0, 0.0, 1.0, 1.0, 0.0, 1.0, 0.0, 0.0, 1.0, 0.0, 1.0, 1.0, 0.0, 1.0, 0.0, 0.0, 1.0, 0.0, 1.0, 1.0, 0.0, 1.0, 0.0, 0.0, 1.0, 0.0, 1.0, 1.0, 0.0, 1.0, 0.0, 0.0, 1.0, 0.0, 1.0, 1.0, 0.0, 1.0, 0.0, 0.0, 1.0, 0.0, 1.0, 1.0, 0.0, 1.0, 0.0, 0.0, 1.0, 0.0, 1.0, 1.0, 0.0, 1.0, 0.0, 0.0, 1.0, 0.0, 1.0, 1.0, 0.0, 1.0, 0.0, 0.0, 1.0, 0.0, 1.0, 1.0, 0.0, 1.0, 0.0, 0.0, 1.0, 0.0, 1.0, 1.0, 0.0, 1.0, 0.0, 0.0, 1.0, 0.0, 1.0, 1.0, 0.0, 1.0])
me_circle.materials.append(mat_padbody)
me_circle.materials.append(mat_slopeemit)
me_circle.materials.append(mat_panelglass)
me_circle.materials.append(mat_asphalt)
me_circle.use_remesh_preserve_volume = False
me_circle.use_remesh_preserve_attributes = False
me_circle.use_mirror_vertex_groups = False
me_circle.update()

# ---- objects
ob_circle = bpy.data.objects.new('Circle', me_circle)
ob_sun = bpy.data.objects.new('Sun', light_sun)

# ---- transforms, parenting, visibility, modifiers, constraints
ob_circle.location = (0.0, 0.0, 1.0)
ob_circle.scale = (10.0, 10.0, 1.0)
ob_circle.lineart.crease_threshold = 0.0
ob_sun.location = (-2.193, -9.393, -2.23)
ob_sun.lineart.crease_threshold = 0.0

# ---- collection membership
col_collection_1.objects.link(ob_circle)
col_collection_3.objects.link(ob_sun)

# ---- scene / render settings (as saved in the file)
scene.frame_start = 1; scene.frame_end = 250; scene.frame_set(1)
scene.render.engine = 'BLENDER_EEVEE_NEXT'
scene.render.resolution_percentage = 50
scene.render.dither_intensity = 0.0
scene.cycles.use_denoising = False
scene.cycles.samples = 128
scene.cycles.sampling_pattern = 'TABULATED_SOBOL'
scene.cycles.light_sampling_threshold = 0.0
scene.cycles.use_adaptive_sampling = False
scene.cycles.use_light_tree = False
scene.cycles.blur_glossy = 0.0
scene.cycles.sample_clamp_indirect = 0.0
scene.view_settings.view_transform = 'Standard'
bpy.context.view_layer.update()

# ---- added for rendering (the .blend has no active camera): camera
cam_auto = bpy.data.cameras.new('AutoCamera')
cam_auto.lens = 50.0
cam_auto.sensor_width = 36.0
cam_auto.clip_end = 1000.0
ob_auto_camera = bpy.data.objects.new('AutoCamera', cam_auto)
scene.collection.objects.link(ob_auto_camera)
ob_auto_camera.location = (31.5066, -40.5518, 27.0649)
ob_auto_camera.rotation_euler = (1.09748, -7.21219e-08, 0.694738)
scene.camera = ob_auto_camera
bpy.context.view_layer.update()
